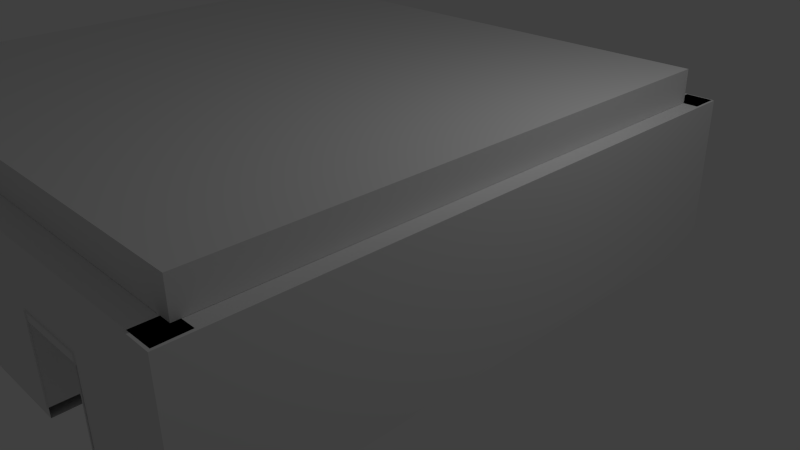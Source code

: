 # Source: HouseTex.blend  (saved by Blender 2.74.0; exported with 4.5.12 LTS)
import bpy
from mathutils import Matrix  # noqa: F401  (used for matrix-valued properties, if any)

bpy.ops.wm.read_factory_settings(use_empty=True)
scene = bpy.context.scene
scene.name = 'Scene'

# ---- collections
col_collection_1 = bpy.data.collections.new('Collection 1'); scene.collection.children.link(col_collection_1)

# ---- materials (node trees are filled in below, after node groups)
mat_material = bpy.data.materials.new('Material')
mat_material.alpha_threshold = 0.0
mat_material.use_transparent_shadow = False
mat_material.preview_render_type = 'FLAT'
mat_material.roughness = 0.5
mat_material.line_color = (0.0, 0.0, 0.0, 1.0)
mat_material_001 = bpy.data.materials.new('Material.001')
mat_material_001.alpha_threshold = 0.0
mat_material_001.use_transparent_shadow = False
mat_material_001.preview_render_type = 'FLAT'
mat_material_001.roughness = 0.5
mat_material_001.line_color = (0.0, 0.0, 0.0, 1.0)
mat_material_002 = bpy.data.materials.new('Material.002')
mat_material_002.alpha_threshold = 0.0
mat_material_002.use_transparent_shadow = False
mat_material_002.preview_render_type = 'FLAT'
mat_material_002.roughness = 0.5
mat_material_002.line_color = (0.0, 0.0, 0.0, 1.0)
mat_material_003 = bpy.data.materials.new('Material.003')
mat_material_003.alpha_threshold = 0.0
mat_material_003.use_transparent_shadow = False
mat_material_003.preview_render_type = 'FLAT'
mat_material_003.roughness = 0.5
mat_material_003.line_color = (0.0, 0.0, 0.0, 1.0)

# ---- material node trees

# ---- world
world_world = bpy.data.worlds.new('World'); scene.world = world_world
world_world.color = (0.05088, 0.05088, 0.05088)
world_world.use_sun_shadow = False
world_world.sun_shadow_jitter_overblur = 0.0
world_world.cycles.sampling_method = 'MANUAL'
world_world.cycles.sample_map_resolution = 256

# ---- cameras
cam_camera = bpy.data.cameras.new('Camera')
cam_camera.clip_end = 100.0
cam_camera.lens = 35.0
cam_camera.sensor_width = 32.0
cam_camera.sensor_height = 18.0
cam_camera.ortho_scale = 7.314
cam_camera.dof.focus_distance = 0.0
cam_camera.dof.aperture_fstop = 128.0

# ---- lights
light_lamp = bpy.data.lights.new('Lamp', 'POINT')
light_lamp.transmission_factor = 0.0
light_lamp.cutoff_distance = 30.0
light_lamp.energy = 100.0
light_lamp.shadow_buffer_clip_start = 1.001
light_lamp.shadow_soft_size = 0.1
light_lamp.shadow_maximum_resolution = 0.006
light_lamp.use_absolute_resolution = True
light_lamp.cycles.use_multiple_importance_sampling = False

# ---- meshes
me_plane = bpy.data.meshes.new('Plane')
me_plane.from_pydata([(-1.0, -1.0, 0.0), (1.0, -1.0, 0.0), (-1.0, 1.0, 0.0), (1.0, 1.0, 0.0), (-1.0, -1.0, 0.1153), (1.0, -1.0, 0.1153), (-1.0, 1.0, 0.1153), (1.0, 1.0, 0.1153)], [], [(0, 2, 3, 1), (4, 5, 7, 6), (3, 2, 6, 7), (1, 3, 7, 5), (0, 1, 5, 4), (2, 0, 4, 6)])
me_plane.use_remesh_preserve_volume = False
me_plane.use_remesh_preserve_attributes = False
me_plane.use_mirror_vertex_groups = False
me_plane.update()
me_cube = bpy.data.meshes.new('Cube')
me_cube.from_pydata([(1.0, 1.0, -1.0), (1.0, -1.0, -1.0), (-1.0, -1.0, -1.0), (-1.0, 1.0, -1.0), (1.0, 1.0, 1.0), (1.0, -1.0, 1.0), (-1.0, -1.0, 1.0), (-1.0, 1.0, 1.0)], [], [(0, 1, 2, 3), (4, 7, 6, 5), (0, 4, 5, 1), (1, 5, 6, 2), (2, 6, 7, 3), (4, 0, 3, 7)])
me_cube.materials.append(mat_material)
me_cube.use_remesh_preserve_volume = False
me_cube.use_remesh_preserve_attributes = False
me_cube.use_mirror_vertex_groups = False
me_cube.update()
me_cube_001 = bpy.data.meshes.new('Cube.001')
me_cube_001.from_pydata([(1.0, 1.0, -1.0), (1.0, -1.0, -1.0), (-1.0, -1.0, -1.0), (-1.0, 1.0, -1.0), (1.0, 1.0, 1.0), (1.0, -1.0, 1.0), (-1.0, -1.0, 1.0), (-1.0, 1.0, 1.0)], [], [(0, 1, 2, 3), (4, 7, 6, 5), (0, 4, 5, 1), (1, 5, 6, 2), (2, 6, 7, 3), (4, 0, 3, 7)])
me_cube_001.materials.append(mat_material_001)
me_cube_001.use_remesh_preserve_volume = False
me_cube_001.use_remesh_preserve_attributes = False
me_cube_001.use_mirror_vertex_groups = False
me_cube_001.update()
me_cube_002 = bpy.data.meshes.new('Cube.002')
me_cube_002.from_pydata([(1.0, 1.0, -1.0), (1.0, -1.0, -1.0), (-1.0, -1.0, -1.0), (-1.0, 1.0, -1.0), (1.0, 1.0, 1.0), (1.0, -1.0, 1.0), (-1.0, -1.0, 1.0), (-1.0, 1.0, 1.0)], [], [(0, 1, 2, 3), (4, 7, 6, 5), (0, 4, 5, 1), (1, 5, 6, 2), (2, 6, 7, 3), (4, 0, 3, 7)])
me_cube_002.materials.append(mat_material_002)
me_cube_002.use_remesh_preserve_volume = False
me_cube_002.use_remesh_preserve_attributes = False
me_cube_002.use_mirror_vertex_groups = False
me_cube_002.update()
me_cube_003 = bpy.data.meshes.new('Cube.003')
me_cube_003.from_pydata([(1.0, 1.0, -1.0), (1.0, -1.0, -1.0), (-1.0, -1.0, -1.0), (-1.0, 1.0, -1.0), (1.0, 1.0, 1.0), (1.0, -1.0, 1.0), (-1.0, -1.0, 1.0), (-1.0, 1.0, 1.0), (1.0, -5.96e-08, -1.0), (1.788e-07, 1.0, -1.0), (1.0, 1.0, 0.0), (0.0, -1.0, -1.0), (1.0, -1.0, 0.0), (-1.0, 2.98e-07, -1.0), (-1.0, -1.0, 0.0), (-1.0, 1.0, 0.0), (1.0, -5.364e-07, 1.0), (2.384e-07, 1.0, 1.0), (-5.364e-07, -1.0, 1.0), (-1.0, 1.788e-07, 1.0), (2.384e-07, 1.0, 0.0), (-1.0, 2.384e-07, 0.0), (-2.98e-07, -1.0, 0.0), (1.0, -2.98e-07, 0.0), (-1.49e-07, -1.788e-07, 1.0), (5.96e-08, 1.192e-07, -1.0), (1.0, -0.5, -1.0), (-0.5, 1.0, -1.0), (1.0, 1.0, 0.5), (-0.5, -1.0, -1.0), (1.0, -1.0, 0.5), (1.085, 0.3734, -0.75), (-1.0, -1.0, 0.5), (-1.0, 1.0, 0.5), (1.0, -0.5, 1.0), (-0.5, 1.0, 1.0), (-0.5, -1.0, 1.0), (-1.0, 0.5, 1.0), (0.5, 1.0, -1.0), (1.0, 1.0, -0.5), (0.5, -1.0, -1.0), (1.0, -1.0, -0.5), (-1.0, -0.5, -1.0), (-1.0, -1.0, -0.5), (-1.0, 1.0, -0.5), (1.0, 0.5, 1.0), (0.5, 1.0, 1.0), (0.5, -1.0, 1.0), (-1.0, -0.5, 1.0), (-0.5, 1.0, 0.0), (0.5, 1.0, 0.0), (2.384e-07, 1.0, 0.5), (2.086e-07, 1.0, -0.5), (1.085, 0.3734, -0.25), (-1.0, -0.5, 0.0), (-1.0, 2.682e-07, -0.5), (-1.0, 2.086e-07, 0.5), (-0.5, -1.0, 0.0), (0.5, -1.0, 0.0), (-1.49e-07, -1.0, -0.5), (-4.172e-07, -1.0, 0.5), (1.0, -0.5, 0.0), (1.0, -1.788e-07, -0.5), (1.0, -4.172e-07, 0.5), (-3.427e-07, -0.5, 1.0), (4.47e-08, 0.5, 1.0), (0.5, -3.576e-07, 1.0), (-0.5, 0.0, 1.0), (-0.5, 2.086e-07, -1.0), (0.5, 2.98e-08, -1.0), (1.085, 0.3734, -0.875), (2.98e-08, -0.5, -1.0), (0.5, -0.5, -1.0), (1.085, 0.6234, -0.875), (-0.5, 0.5, 1.0), (0.5, 0.5, 1.0), (0.5, -0.5, 1.0), (1.0, 0.5, 0.5), (1.0, -0.5, -0.5), (0.5, -1.0, 0.5), (0.5, -1.0, -0.5), (-0.5, -1.0, -0.5), (-1.0, -0.5, 0.5), (-1.0, -0.5, -0.5), (1.085, 0.6234, 0.25), (0.5, 1.0, -0.5), (0.5, 1.0, 0.5), (-0.5, 1.0, 0.5), (-0.5, 1.0, -0.5), (-1.0, 0.5, 0.5), (-0.5, -1.0, 0.5), (1.0, -0.5, 0.5), (-0.5, -0.5, 1.0), (-0.5, -0.5, -1.0), (1.0, -0.75, -1.0), (-0.75, 1.0, -1.0), (1.0, 1.0, 0.75), (-0.75, -1.0, -1.0), (1.0, -1.0, 0.75), (-1.0, 0.75, -1.0), (-1.0, -1.0, 0.75), (-1.0, 1.0, 0.75), (1.0, -0.75, 1.0), (-0.75, 1.0, 1.0), (-0.75, -1.0, 1.0), (-1.0, 0.75, 1.0), (1.0, 0.25, -1.0), (0.25, 1.0, -1.0), (1.0, 1.0, -0.25), (0.25, -1.0, -1.0), (1.0, -1.0, -0.25), (-1.0, -0.25, -1.0), (-1.0, -1.0, -0.25), (-1.0, 1.0, -0.25), (1.0, 0.25, 1.0), (0.25, 1.0, 1.0), (0.25, -1.0, 1.0), (-1.0, -0.25, 1.0), (-0.75, 1.0, 0.0), (0.25, 1.0, 0.0), (2.384e-07, 1.0, 0.75), (2.235e-07, 1.0, -0.25), (-1.0, 0.75, 0.0), (-1.0, -0.25, 0.0), (-1.0, 2.831e-07, -0.75), (-1.0, 2.235e-07, 0.25), (-0.75, -1.0, 0.0), (0.25, -1.0, 0.0), (-7.451e-08, -1.0, -0.75), (-3.576e-07, -1.0, 0.25), (1.0, -0.75, 0.0), (1.0, 0.25, 0.0), (1.0, -1.192e-07, -0.75), (1.0, -3.576e-07, 0.25), (-4.396e-07, -0.75, 1.0), (-5.215e-08, 0.25, 1.0), (0.75, -4.47e-07, 1.0), (-0.25, -8.941e-08, 1.0), (-0.75, 2.533e-07, -1.0), (0.25, 7.451e-08, -1.0), (1.49e-07, 0.75, -1.0), (4.47e-08, -0.25, -1.0), (1.0, -0.25, -1.0), (-0.25, 1.0, -1.0), (1.0, 1.0, 0.25), (-0.25, -1.0, -1.0), (1.0, -1.0, 0.25), (-1.0, 0.25, -1.0), (-1.0, -1.0, 0.25), (-1.0, 1.0, 0.25), (1.0, -0.25, 1.0), (-0.25, 1.0, 1.0), (-0.25, -1.0, 1.0), (-1.0, 0.25, 1.0), (1.0, 0.75, -1.0), (0.75, 1.0, -1.0), (1.0, 1.0, -0.75), (0.75, -1.0, -1.0), (1.0, -1.0, -0.75), (-1.0, -0.75, -1.0), (-1.0, -1.0, -0.75), (-1.0, 1.0, -0.75), (1.0, 0.75, 1.0), (0.75, 1.0, 1.0), (0.75, -1.0, 1.0), (-1.0, -0.75, 1.0), (-0.25, 1.0, 0.0), (0.75, 1.0, 0.0), (2.384e-07, 1.0, 0.25), (1.937e-07, 1.0, -0.75), (-1.0, 0.25, 0.0), (-1.0, -0.75, 0.0), (-1.0, 2.533e-07, -0.25), (-1.0, 1.937e-07, 0.75), (-0.25, -1.0, 0.0), (0.75, -1.0, 0.0), (-2.235e-07, -1.0, -0.25), (-4.768e-07, -1.0, 0.75), (1.0, -0.25, 0.0), (1.0, 0.75, 0.0), (1.0, -2.384e-07, -0.25), (1.0, -4.768e-07, 0.75), (-2.459e-07, -0.25, 1.0), (1.416e-07, 0.75, 1.0), (0.25, -2.682e-07, 1.0), (-0.75, 8.941e-08, 1.0), (-0.25, 1.639e-07, -1.0), (0.75, -1.49e-08, -1.0), (8.941e-08, 0.25, -1.0), (1.49e-08, -0.75, -1.0), (0.25, -0.5, -1.0), (0.75, -0.5, -1.0), (0.5, -0.25, -1.0), (0.5, -0.75, -1.0), (1.085, 0.6234, -0.25), (0.5, 0.75, -1.0), (0.5, 0.25, -1.0), (1.085, 0.3734, -0.625), (1.335, 0.3734, -1.0), (-0.5, 0.75, -1.0), (-0.5, 0.25, -1.0), (-0.5, 0.25, 1.0), (-0.5, 0.75, 1.0), (-0.25, 0.5, 1.0), (-0.75, 0.5, 1.0), (0.5, 0.25, 1.0), (0.5, 0.75, 1.0), (0.75, 0.5, 1.0), (0.25, 0.5, 1.0), (0.5, -0.75, 1.0), (0.5, -0.25, 1.0), (0.75, -0.5, 1.0), (0.25, -0.5, 1.0), (1.0, 0.25, 0.5), (1.0, 0.75, 0.5), (1.0, 0.5, 0.25), (1.0, 0.5, 0.75), (1.0, 0.25, -0.5), (1.0, 0.75, -0.5), (1.0, -0.75, -0.5), (1.0, -0.25, -0.5), (1.0, -0.5, -0.75), (1.0, -0.5, -0.25), (0.25, -1.0, 0.5), (0.75, -1.0, 0.5), (0.5, -1.0, 0.25), (0.5, -1.0, 0.75), (0.25, -1.0, -0.5), (0.75, -1.0, -0.5), (0.5, -1.0, -0.75), (0.5, -1.0, -0.25), (-0.75, -1.0, -0.5), (-0.25, -1.0, -0.5), (-0.5, -1.0, -0.75), (-0.5, -1.0, -0.25), (-1.0, -0.25, 0.5), (-1.0, -0.75, 0.5), (-1.0, -0.5, 0.25), (-1.0, -0.5, 0.75), (-1.0, -0.25, -0.5), (-1.0, -0.75, -0.5), (-1.0, -0.5, -0.75), (-1.0, -0.5, -0.25), (-1.0, 0.75, -0.5), (-1.0, 0.25, -0.5), (1.085, 0.3734, 0.25), (1.085, 0.6234, -0.5), (0.25, 1.0, -0.5), (0.75, 1.0, -0.5), (0.5, 1.0, -0.25), (0.5, 1.0, -0.75), (0.25, 1.0, 0.5), (0.75, 1.0, 0.5), (0.5, 1.0, 0.75), (0.5, 1.0, 0.25), (-0.75, 1.0, 0.5), (-0.25, 1.0, 0.5), (-0.5, 1.0, 0.75), (-0.5, 1.0, 0.25), (-0.75, 1.0, -0.5), (-0.25, 1.0, -0.5), (-0.5, 1.0, -0.25), (-0.5, 1.0, -0.75), (-1.0, 0.75, 0.5), (-1.0, 0.25, 0.5), (-1.0, 0.5, 0.25), (-1.0, 0.5, 0.75), (-0.75, -1.0, 0.5), (-0.25, -1.0, 0.5), (-0.5, -1.0, 0.25), (-0.5, -1.0, 0.75), (1.0, -0.75, 0.5), (1.0, -0.25, 0.5), (1.0, -0.5, 0.25), (1.0, -0.5, 0.75), (-0.5, -0.75, 1.0), (-0.5, -0.25, 1.0), (-0.25, -0.5, 1.0), (-0.75, -0.5, 1.0), (-0.75, -0.5, -1.0), (-0.25, -0.5, -1.0), (-0.5, -0.25, -1.0), (-0.5, -0.75, -1.0), (-0.25, -0.75, -1.0), (-0.25, -0.25, -1.0), (-0.75, -0.25, -1.0), (-0.75, -0.25, 1.0), (-0.25, -0.25, 1.0), (-0.25, -0.75, 1.0), (1.0, -0.25, 0.75), (1.0, -0.25, 0.25), (1.0, -0.75, 0.25), (-0.25, -1.0, 0.75), (-0.25, -1.0, 0.25), (-0.75, -1.0, 0.25), (-1.0, 0.25, 0.75), (-1.0, 0.25, 0.25), (-1.0, 0.75, 0.25), (-0.25, 1.0, -0.75), (-0.25, 1.0, -0.25), (-0.75, 1.0, -0.25), (-0.25, 1.0, 0.25), (-0.25, 1.0, 0.75), (-0.75, 1.0, 0.75), (0.75, 1.0, 0.25), (0.75, 1.0, 0.75), (0.25, 1.0, 0.75), (0.75, 1.0, -0.75), (0.75, 1.0, -0.25), (0.25, 1.0, -0.25), (-1.0, 0.25, -0.25), (-1.0, 0.25, -0.75), (-1.0, 0.75, -0.75), (-1.0, -0.75, -0.25), (-1.0, -0.75, -0.75), (-1.0, -0.25, -0.75), (-1.0, -0.75, 0.75), (-1.0, -0.75, 0.25), (-1.0, -0.25, 0.25), (-0.25, -1.0, -0.25), (-0.25, -1.0, -0.75), (-0.75, -1.0, -0.75), (0.75, -1.0, -0.25), (0.75, -1.0, -0.75), (0.25, -1.0, -0.75), (0.75, -1.0, 0.75), (0.75, -1.0, 0.25), (0.25, -1.0, 0.25), (1.0, -0.25, -0.25), (1.0, -0.25, -0.75), (1.0, -0.75, -0.75), (1.0, 0.75, -0.25), (1.0, 0.75, -0.75), (1.0, 0.25, -0.75), (1.0, 0.75, 0.75), (1.0, 0.75, 0.25), (1.0, 0.25, 0.25), (0.25, -0.25, 1.0), (0.75, -0.25, 1.0), (0.75, -0.75, 1.0), (0.25, 0.75, 1.0), (0.75, 0.75, 1.0), (0.75, 0.25, 1.0), (-0.75, 0.75, 1.0), (-0.25, 0.75, 1.0), (-0.25, 0.25, 1.0), (-0.25, 0.25, -1.0), (-0.25, 0.75, -1.0), (-0.75, 0.75, -1.0), (0.75, 0.25, -1.0), (0.75, 0.75, -1.0), (0.25, 0.75, -1.0), (0.75, -0.75, -1.0), (0.75, -0.25, -1.0), (0.25, -0.25, -1.0), (0.25, -0.75, -1.0), (0.25, 0.25, -1.0), (-0.75, 0.25, -1.0), (-0.75, 0.25, 1.0), (0.25, 0.25, 1.0), (0.25, -0.75, 1.0), (1.0, 0.25, 0.75), (1.0, 0.25, -0.25), (1.0, -0.75, -0.25), (0.25, -1.0, 0.75), (0.25, -1.0, -0.25), (-0.75, -1.0, -0.25), (-1.0, -0.25, 0.75), (-1.0, -0.25, -0.25), (-1.0, 0.75, -0.25), (0.25, 1.0, -0.75), (0.25, 1.0, 0.25), (-0.75, 1.0, 0.25), (-0.75, 1.0, -0.75), (-1.0, 0.75, 0.75), (-0.75, -1.0, 0.75), (1.0, -0.75, 0.75), (-0.75, -0.75, 1.0), (-0.75, -0.75, -1.0), (1.0, -0.875, -1.0), (-0.875, 1.0, -1.0), (1.0, 1.0, 0.875), (-0.875, -1.0, -1.0), (1.0, -1.0, 0.875), (-1.0, 0.875, -1.0), (-1.0, -1.0, 0.875), (-1.0, 1.0, 0.875), (1.0, -0.875, 1.0), (-0.875, 1.0, 1.0), (-0.875, -1.0, 1.0), (-1.0, 0.875, 1.0), (1.0, 0.125, -1.0), (0.125, 1.0, -1.0), (1.0, 1.0, -0.125), (0.125, -1.0, -1.0), (1.0, -1.0, -0.125), (-1.0, -0.125, -1.0), (-1.0, -1.0, -0.125), (-1.0, 1.0, -0.125), (1.0, 0.125, 1.0), (0.125, 1.0, 1.0), (0.125, -1.0, 1.0), (-1.0, -0.125, 1.0), (-0.875, 1.0, 0.0), (0.125, 1.0, 0.0), (2.384e-07, 1.0, 0.875), (2.31e-07, 1.0, -0.125), (-1.0, 0.875, 0.0), (-1.0, -0.125, 0.0), (-1.0, 2.906e-07, -0.875), (-1.0, 2.31e-07, 0.125), (-0.875, -1.0, 0.0), (0.125, -1.0, 0.0), (-3.725e-08, -1.0, -0.875), (-3.278e-07, -1.0, 0.125), (1.0, -0.875, 0.0), (1.0, 0.125, 0.0), (1.0, -8.941e-08, -0.875), (1.0, -3.278e-07, 0.125), (-4.88e-07, -0.875, 1.0), (-1.006e-07, 0.125, 1.0), (0.875, -4.917e-07, 1.0), (-0.125, -1.341e-07, 1.0), (-0.875, 2.757e-07, -1.0), (0.125, 9.686e-08, -1.0), (1.639e-07, 0.875, -1.0), (5.215e-08, -0.125, -1.0), (1.0, -0.375, -1.0), (-0.375, 1.0, -1.0), (1.0, 1.0, 0.375), (-0.375, -1.0, -1.0), (1.0, -1.0, 0.375), (-1.0, 0.375, -1.0), (-1.0, -1.0, 0.375), (-1.0, 1.0, 0.375), (1.0, -0.375, 1.0), (-0.375, 1.0, 1.0), (-0.375, -1.0, 1.0), (-1.0, 0.375, 1.0), (1.0, 0.625, -1.0), (0.625, 1.0, -1.0), (1.0, 1.0, -0.625), (0.625, -1.0, -1.0), (1.0, -1.0, -0.625), (-1.0, -0.625, -1.0), (-1.0, -1.0, -0.625), (-1.0, 1.0, -0.625), (1.0, 0.625, 1.0), (0.625, 1.0, 1.0), (0.625, -1.0, 1.0), (-1.0, -0.625, 1.0), (-0.375, 1.0, 0.0), (0.625, 1.0, 0.0), (2.384e-07, 1.0, 0.375), (2.012e-07, 1.0, -0.625), (-1.0, 0.375, 0.0), (-1.0, -0.625, 0.0), (-1.0, 2.608e-07, -0.375), (-1.0, 2.012e-07, 0.625), (-0.375, -1.0, 0.0), (0.625, -1.0, 0.0), (-1.863e-07, -1.0, -0.375), (-4.47e-07, -1.0, 0.625), (1.0, -0.375, 0.0), (1.0, 0.625, 0.0), (1.0, -2.086e-07, -0.375), (1.0, -4.47e-07, 0.625), (-2.943e-07, -0.375, 1.0), (9.313e-08, 0.625, 1.0), (0.375, -3.129e-07, 1.0), (-0.625, 4.47e-08, 1.0), (-0.375, 1.863e-07, -1.0), (0.625, 7.451e-09, -1.0), (1.043e-07, 0.375, -1.0), (2.235e-08, -0.625, -1.0), (0.125, -0.5, -1.0), (0.625, -0.5, -1.0), (0.5, -0.125, -1.0), (0.5, -0.625, -1.0), (1.085, 0.3734, -0.125), (1.085, 0.6234, -0.625), (0.5, 0.875, -1.0), (0.5, 0.375, -1.0), (1.085, 0.6234, -0.75), (1.085, 0.3734, 0.125), (-0.5, 0.875, -1.0), (-0.5, 0.375, -1.0), (-0.5, 0.125, 1.0), (-0.5, 0.625, 1.0), (-0.125, 0.5, 1.0), (-0.625, 0.5, 1.0), (0.5, 0.125, 1.0), (0.5, 0.625, 1.0), (0.875, 0.5, 1.0), (0.375, 0.5, 1.0), (0.5, -0.875, 1.0), (0.5, -0.375, 1.0), (0.875, -0.5, 1.0), (0.375, -0.5, 1.0), (1.0, 0.125, 0.5), (1.0, 0.625, 0.5), (1.0, 0.5, 0.125), (1.0, 0.5, 0.625), (1.0, 0.125, -0.5), (1.0, 0.625, -0.5), (1.0, -0.875, -0.5), (1.0, -0.375, -0.5), (1.0, -0.5, -0.875), (1.0, -0.5, -0.375), (0.125, -1.0, 0.5), (0.625, -1.0, 0.5), (0.5, -1.0, 0.125), (0.5, -1.0, 0.625), (0.125, -1.0, -0.5), (0.625, -1.0, -0.5), (0.5, -1.0, -0.875), (0.5, -1.0, -0.375), (-0.875, -1.0, -0.5), (-0.375, -1.0, -0.5), (-0.5, -1.0, -0.875), (-0.5, -1.0, -0.375), (-1.0, -0.125, 0.5), (-1.0, -0.625, 0.5), (-1.0, -0.5, 0.125), (-1.0, -0.5, 0.625), (-1.0, -0.125, -0.5), (-1.0, -0.625, -0.5), (-1.0, -0.5, -0.875), (-1.0, -0.5, -0.375), (-1.0, 0.875, -0.5), (-1.0, 0.375, -0.5), (1.585, 0.6234, -1.0), (1.085, 0.6234, 0.0), (0.125, 1.0, -0.5), (0.625, 1.0, -0.5), (0.5, 1.0, -0.125), (0.5, 1.0, -0.625), (0.125, 1.0, 0.5), (0.625, 1.0, 0.5), (0.5, 1.0, 0.875), (0.5, 1.0, 0.375), (-0.875, 1.0, 0.5), (-0.375, 1.0, 0.5), (-0.5, 1.0, 0.875), (-0.5, 1.0, 0.375), (-0.875, 1.0, -0.5), (-0.375, 1.0, -0.5), (-0.5, 1.0, -0.125), (-0.5, 1.0, -0.625), (-1.0, 0.875, 0.5), (-1.0, 0.375, 0.5), (1.085, 0.4984, 0.25), (-1.0, 0.5, 0.625), (-0.875, -1.0, 0.5), (-0.375, -1.0, 0.5), (-0.5, -1.0, 0.125), (-0.5, -1.0, 0.625), (1.0, -0.875, 0.5), (1.0, -0.375, 0.5), (1.0, -0.5, 0.125), (1.0, -0.5, 0.625), (-0.5, -0.875, 1.0), (-0.5, -0.375, 1.0), (-0.125, -0.5, 1.0), (-0.625, -0.5, 1.0), (-0.875, -0.5, -1.0), (-0.375, -0.5, -1.0), (-0.5, -0.125, -1.0), (-0.5, -0.625, -1.0), (1.0, -0.625, -1.0), (-0.625, 1.0, -1.0), (1.0, 1.0, 0.625), (-0.625, -1.0, -1.0), (1.0, -1.0, 0.625), (-1.0, 0.625, -1.0), (-1.0, -1.0, 0.625), (-1.0, 1.0, 0.625), (1.0, -0.625, 1.0), (-0.625, 1.0, 1.0), (-0.625, -1.0, 1.0), (-1.0, 0.625, 1.0), (1.0, 0.375, -1.0), (0.375, 1.0, -1.0), (1.0, 1.0, -0.375), (0.375, -1.0, -1.0), (1.0, -1.0, -0.375), (-1.0, -0.375, -1.0), (-1.0, -1.0, -0.375), (-1.0, 1.0, -0.375), (1.0, 0.375, 1.0), (0.375, 1.0, 1.0), (0.375, -1.0, 1.0), (-1.0, -0.375, 1.0), (-0.625, 1.0, 0.0), (0.375, 1.0, 0.0), (2.384e-07, 1.0, 0.625), (2.161e-07, 1.0, -0.375), (-1.0, 0.625, 0.0), (-1.0, -0.375, 0.0), (-1.0, 2.757e-07, -0.625), (-1.0, 2.161e-07, 0.375), (-0.625, -1.0, 0.0), (0.375, -1.0, 0.0), (-1.118e-07, -1.0, -0.625), (-3.874e-07, -1.0, 0.375), (1.0, -0.625, 0.0), (1.0, 0.375, 0.0), (1.0, -1.49e-07, -0.625), (1.0, -3.874e-07, 0.375), (-3.912e-07, -0.625, 1.0), (-3.725e-09, 0.375, 1.0), (0.625, -4.023e-07, 1.0), (-0.375, -4.47e-08, 1.0), (-0.625, 2.31e-07, -1.0), (0.375, 5.215e-08, -1.0), (1.341e-07, 0.625, -1.0), (3.725e-08, -0.375, -1.0), (1.0, -0.125, -1.0), (-0.125, 1.0, -1.0), (1.0, 1.0, 0.125), (-0.125, -1.0, -1.0), (1.0, -1.0, 0.125), (-1.0, 0.125, -1.0), (-1.0, -1.0, 0.125), (-1.0, 1.0, 0.125), (1.0, -0.125, 1.0), (-0.125, 1.0, 1.0), (-0.125, -1.0, 1.0), (-1.0, 0.125, 1.0), (1.0, 0.875, -1.0), (0.875, 1.0, -1.0), (1.0, 1.0, -0.875), (0.875, -1.0, -1.0), (1.0, -1.0, -0.875), (-1.0, -0.875, -1.0), (-1.0, -1.0, -0.875), (-1.0, 1.0, -0.875), (1.0, 0.875, 1.0), (0.875, 1.0, 1.0), (0.875, -1.0, 1.0), (-1.0, -0.875, 1.0), (-0.125, 1.0, 0.0), (0.875, 1.0, 0.0), (2.384e-07, 1.0, 0.125), (1.863e-07, 1.0, -0.875), (-1.0, 0.125, 0.0), (-1.0, -0.875, 0.0), (-1.0, 2.459e-07, -0.125), (-1.0, 1.863e-07, 0.875), (-0.125, -1.0, 0.0), (0.875, -1.0, 0.0), (-2.608e-07, -1.0, -0.125), (-5.066e-07, -1.0, 0.875), (1.0, -0.125, 0.0), (1.0, 0.875, 0.0), (1.0, -2.682e-07, -0.125), (1.0, -5.066e-07, 0.875), (-1.974e-07, -0.125, 1.0), (1.9e-07, 0.875, 1.0), (0.125, -2.235e-07, 1.0), (-0.875, 1.341e-07, 1.0), (-0.125, 1.416e-07, -1.0), (0.875, -3.725e-08, -1.0), (7.451e-08, 0.125, -1.0), (7.451e-09, -0.875, -1.0), (0.375, -0.5, -1.0), (0.875, -0.5, -1.0), (0.5, -0.375, -1.0), (0.5, -0.875, -1.0), (1.085, 0.6234, 0.125), (1.085, 0.3734, -0.375), (0.5, 0.625, -1.0), (0.5, 0.125, -1.0), (1.085, 0.6234, -0.375), (1.085, 0.6234, -0.125), (-0.5, 0.625, -1.0), (-0.5, 0.125, -1.0), (-0.5, 0.375, 1.0), (-0.5, 0.875, 1.0), (-0.375, 0.5, 1.0), (-0.875, 0.5, 1.0), (0.5, 0.375, 1.0), (0.5, 0.875, 1.0), (0.625, 0.5, 1.0), (0.125, 0.5, 1.0), (0.5, -0.625, 1.0), (0.5, -0.125, 1.0), (0.625, -0.5, 1.0), (0.125, -0.5, 1.0), (1.0, 0.375, 0.5), (1.0, 0.875, 0.5), (1.0, 0.5, 0.375), (1.0, 0.5, 0.875), (1.0, 0.375, -0.5), (1.0, 0.875, -0.5), (1.0, -0.625, -0.5), (1.0, -0.125, -0.5), (1.0, -0.5, -0.625), (1.0, -0.5, -0.125), (0.375, -1.0, 0.5), (0.875, -1.0, 0.5), (0.5, -1.0, 0.375), (0.5, -1.0, 0.875), (0.375, -1.0, -0.5), (0.875, -1.0, -0.5), (0.5, -1.0, -0.625), (0.5, -1.0, -0.125), (-0.625, -1.0, -0.5), (-0.125, -1.0, -0.5), (-0.5, -1.0, -0.625), (-0.5, -1.0, -0.125), (-1.0, -0.375, 0.5), (-1.0, -0.875, 0.5), (-1.0, -0.5, 0.375), (-1.0, -0.5, 0.875), (-1.0, -0.375, -0.5), (-1.0, -0.875, -0.5), (-1.0, -0.5, -0.625), (-1.0, -0.5, -0.125), (-1.0, 0.625, -0.5), (-1.0, 0.125, -0.5), (1.085, 0.3734, -0.5), (1.085, 0.3734, 0.0), (0.375, 1.0, -0.5), (0.875, 1.0, -0.5), (0.5, 1.0, -0.375), (0.5, 1.0, -0.875), (0.375, 1.0, 0.5), (0.875, 1.0, 0.5), (0.5, 1.0, 0.625), (0.5, 1.0, 0.125), (-0.625, 1.0, 0.5), (-0.125, 1.0, 0.5), (-0.5, 1.0, 0.625), (-0.5, 1.0, 0.125), (-0.625, 1.0, -0.5), (-0.125, 1.0, -0.5), (-0.5, 1.0, -0.375), (-0.5, 1.0, -0.875), (-1.0, 0.625, 0.5), (-1.0, 0.125, 0.5), (-1.0, 0.5, 0.375), (-1.0, 0.5, 0.875), (-0.625, -1.0, 0.5), (-0.125, -1.0, 0.5), (-0.5, -1.0, 0.375), (-0.5, -1.0, 0.875), (1.0, -0.625, 0.5), (1.0, -0.125, 0.5), (1.0, -0.5, 0.375), (1.0, -0.5, 0.875), (-0.5, -0.625, 1.0), (-0.5, -0.125, 1.0), (-0.375, -0.5, 1.0), (-0.875, -0.5, 1.0), (-0.625, -0.5, -1.0), (-0.125, -0.5, -1.0), (-0.5, -0.375, -1.0), (-0.5, -0.875, -1.0), (-0.375, -0.75, -1.0), (-0.125, -0.75, -1.0), (-0.25, -0.625, -1.0), (-0.25, -0.875, -1.0), (-0.375, -0.25, -1.0), (-0.125, -0.25, -1.0), (-0.25, -0.125, -1.0), (-0.25, -0.375, -1.0), (-0.875, -0.25, -1.0), (-0.625, -0.25, -1.0), (-0.75, -0.125, -1.0), (-0.75, -0.375, -1.0), (-0.75, -0.375, 1.0), (-0.75, -0.125, 1.0), (-0.625, -0.25, 1.0), (-0.875, -0.25, 1.0), (-0.25, -0.375, 1.0), (-0.25, -0.125, 1.0), (-0.125, -0.25, 1.0), (-0.375, -0.25, 1.0), (-0.25, -0.875, 1.0), (-0.25, -0.625, 1.0), (-0.125, -0.75, 1.0), (-0.375, -0.75, 1.0), (1.0, -0.375, 0.75), (1.0, -0.125, 0.75), (1.0, -0.25, 0.625), (1.0, -0.25, 0.875), (1.0, -0.375, 0.25), (1.0, -0.125, 0.25), (1.0, -0.25, 0.125), (1.0, -0.25, 0.375), (1.0, -0.875, 0.25), (1.0, -0.625, 0.25), (1.0, -0.75, 0.125), (1.0, -0.75, 0.375), (-0.375, -1.0, 0.75), (-0.125, -1.0, 0.75), (-0.25, -1.0, 0.625), (-0.25, -1.0, 0.875), (-0.375, -1.0, 0.25), (-0.125, -1.0, 0.25), (-0.25, -1.0, 0.125), (-0.25, -1.0, 0.375), (-0.875, -1.0, 0.25), (-0.625, -1.0, 0.25), (-0.75, -1.0, 0.125), (-0.75, -1.0, 0.375), (-1.0, 0.375, 0.75), (-1.0, 0.125, 0.75), (-1.0, 0.25, 0.625), (-1.0, 0.25, 0.875), (-1.0, 0.375, 0.25), (-1.0, 0.125, 0.25), (-1.0, 0.25, 0.125), (-1.0, 0.25, 0.375), (-1.0, 0.875, 0.25), (-1.0, 0.625, 0.25), (-1.0, 0.75, 0.125), (-1.0, 0.75, 0.375), (-0.375, 1.0, -0.75), (-0.125, 1.0, -0.75), (-0.25, 1.0, -0.625), (-0.25, 1.0, -0.875), (-0.375, 1.0, -0.25), (-0.125, 1.0, -0.25), (-0.25, 1.0, -0.125), (-0.25, 1.0, -0.375), (-0.875, 1.0, -0.25), (-0.625, 1.0, -0.25), (-0.75, 1.0, -0.125), (-0.75, 1.0, -0.375), (-0.375, 1.0, 0.25), (-0.125, 1.0, 0.25), (-0.25, 1.0, 0.375), (-0.25, 1.0, 0.125), (-0.375, 1.0, 0.75), (-0.125, 1.0, 0.75), (-0.25, 1.0, 0.875), (-0.25, 1.0, 0.625), (-0.875, 1.0, 0.75), (-0.625, 1.0, 0.75), (-0.75, 1.0, 0.875), (-0.75, 1.0, 0.625), (0.625, 1.0, 0.25), (0.875, 1.0, 0.25), (0.75, 1.0, 0.375), (0.75, 1.0, 0.125), (0.625, 1.0, 0.75), (0.875, 1.0, 0.75), (0.75, 1.0, 0.875), (0.75, 1.0, 0.625), (0.125, 1.0, 0.75), (0.375, 1.0, 0.75), (0.25, 1.0, 0.875), (0.25, 1.0, 0.625), (0.625, 1.0, -0.75), (0.875, 1.0, -0.75), (0.75, 1.0, -0.625), (0.75, 1.0, -0.875), (0.625, 1.0, -0.25), (0.875, 1.0, -0.25), (0.75, 1.0, -0.125), (0.75, 1.0, -0.375), (0.125, 1.0, -0.25), (0.375, 1.0, -0.25), (0.25, 1.0, -0.125), (0.25, 1.0, -0.375), (-1.0, 0.375, -0.25), (-1.0, 0.125, -0.25), (-1.0, 0.25, -0.375), (-1.0, 0.25, -0.125), (-1.0, 0.375, -0.75), (-1.0, 0.125, -0.75), (-1.0, 0.25, -0.875), (-1.0, 0.25, -0.625), (-1.0, 0.875, -0.75), (-1.0, 0.625, -0.75), (-1.0, 0.75, -0.875), (-1.0, 0.75, -0.625), (-1.0, -0.625, -0.25), (-1.0, -0.875, -0.25), (-1.0, -0.75, -0.375), (-1.0, -0.75, -0.125), (-1.0, -0.625, -0.75), (-1.0, -0.875, -0.75), (-1.0, -0.75, -0.875), (-1.0, -0.75, -0.625), (-1.0, -0.125, -0.75), (-1.0, -0.375, -0.75), (-1.0, -0.25, -0.875), (-1.0, -0.25, -0.625), (-1.0, -0.625, 0.75), (-1.0, -0.875, 0.75), (-1.0, -0.75, 0.625), (-1.0, -0.75, 0.875), (-1.0, -0.625, 0.25), (-1.0, -0.875, 0.25), (-1.0, -0.75, 0.125), (-1.0, -0.75, 0.375), (-1.0, -0.125, 0.25), (-1.0, -0.375, 0.25), (-1.0, -0.25, 0.125), (-1.0, -0.25, 0.375), (-0.375, -1.0, -0.25), (-0.125, -1.0, -0.25), (-0.25, -1.0, -0.375), (-0.25, -1.0, -0.125), (-0.375, -1.0, -0.75), (-0.125, -1.0, -0.75), (-0.25, -1.0, -0.875), (-0.25, -1.0, -0.625), (-0.875, -1.0, -0.75), (-0.625, -1.0, -0.75), (-0.75, -1.0, -0.875), (-0.75, -1.0, -0.625), (0.625, -1.0, -0.25), (0.875, -1.0, -0.25), (0.75, -1.0, -0.375), (0.75, -1.0, -0.125), (0.625, -1.0, -0.75), (0.875, -1.0, -0.75), (0.75, -1.0, -0.875), (0.75, -1.0, -0.625), (0.125, -1.0, -0.75), (0.375, -1.0, -0.75), (0.25, -1.0, -0.875), (0.25, -1.0, -0.625), (0.625, -1.0, 0.75), (0.875, -1.0, 0.75), (0.75, -1.0, 0.625), (0.75, -1.0, 0.875), (0.625, -1.0, 0.25), (0.875, -1.0, 0.25), (0.75, -1.0, 0.125), (0.75, -1.0, 0.375), (0.125, -1.0, 0.25), (0.375, -1.0, 0.25), (0.25, -1.0, 0.125), (0.25, -1.0, 0.375), (1.0, -0.375, -0.25), (1.0, -0.125, -0.25), (1.0, -0.25, -0.375), (1.0, -0.25, -0.125), (1.0, -0.375, -0.75), (1.0, -0.125, -0.75), (1.0, -0.25, -0.875), (1.0, -0.25, -0.625), (1.0, -0.875, -0.75), (1.0, -0.625, -0.75), (1.0, -0.75, -0.875), (1.0, -0.75, -0.625), (1.0, 0.625, -0.25), (1.0, 0.875, -0.25), (1.0, 0.75, -0.375), (1.0, 0.75, -0.125), (1.0, 0.625, -0.75), (1.0, 0.875, -0.75), (1.0, 0.75, -0.875), (1.0, 0.75, -0.625), (1.0, 0.125, -0.75), (1.0, 0.375, -0.75), (1.0, 0.25, -0.875), (1.0, 0.25, -0.625), (1.0, 0.625, 0.75), (1.0, 0.875, 0.75), (1.0, 0.75, 0.625), (1.0, 0.75, 0.875), (1.0, 0.625, 0.25), (1.0, 0.875, 0.25), (1.0, 0.75, 0.125), (1.0, 0.75, 0.375), (1.0, 0.125, 0.25), (1.0, 0.375, 0.25), (1.0, 0.25, 0.125), (1.0, 0.25, 0.375), (0.25, -0.375, 1.0), (0.25, -0.125, 1.0), (0.375, -0.25, 1.0), (0.125, -0.25, 1.0), (0.75, -0.375, 1.0), (0.75, -0.125, 1.0), (0.875, -0.25, 1.0), (0.625, -0.25, 1.0), (0.75, -0.875, 1.0), (0.75, -0.625, 1.0), (0.875, -0.75, 1.0), (0.625, -0.75, 1.0), (0.25, 0.625, 1.0), (0.25, 0.875, 1.0), (0.375, 0.75, 1.0), (0.125, 0.75, 1.0), (0.75, 0.625, 1.0), (0.75, 0.875, 1.0), (0.875, 0.75, 1.0), (0.625, 0.75, 1.0), (0.75, 0.125, 1.0), (0.75, 0.375, 1.0), (0.875, 0.25, 1.0), (0.625, 0.25, 1.0), (-0.75, 0.625, 1.0), (-0.75, 0.875, 1.0), (-0.625, 0.75, 1.0), (-0.875, 0.75, 1.0), (-0.25, 0.625, 1.0), (-0.25, 0.875, 1.0), (-0.125, 0.75, 1.0), (-0.375, 0.75, 1.0), (-0.25, 0.125, 1.0), (-0.25, 0.375, 1.0), (-0.125, 0.25, 1.0), (-0.375, 0.25, 1.0), (-0.375, 0.25, -1.0), (-0.125, 0.25, -1.0), (-0.25, 0.375, -1.0), (-0.25, 0.125, -1.0), (-0.375, 0.75, -1.0), (-0.125, 0.75, -1.0), (-0.25, 0.875, -1.0), (-0.25, 0.625, -1.0), (-0.875, 0.75, -1.0), (-0.625, 0.75, -1.0), (-0.75, 0.875, -1.0), (-0.75, 0.625, -1.0), (0.625, 0.25, -1.0), (0.875, 0.25, -1.0), (0.75, 0.375, -1.0), (0.75, 0.125, -1.0), (0.625, 0.75, -1.0), (0.875, 0.75, -1.0), (0.75, 0.875, -1.0), (0.75, 0.625, -1.0), (0.125, 0.75, -1.0), (0.375, 0.75, -1.0), (0.25, 0.875, -1.0), (0.25, 0.625, -1.0), (0.625, -0.75, -1.0), (0.875, -0.75, -1.0), (0.75, -0.625, -1.0), (0.75, -0.875, -1.0), (0.625, -0.25, -1.0), (0.875, -0.25, -1.0), (0.75, -0.125, -1.0), (0.75, -0.375, -1.0), (0.125, -0.25, -1.0), (0.375, -0.25, -1.0), (0.25, -0.125, -1.0), (0.25, -0.375, -1.0), (0.125, -0.75, -1.0), (0.375, -0.75, -1.0), (0.25, -0.625, -1.0), (0.25, -0.875, -1.0), (0.125, 0.25, -1.0), (0.375, 0.25, -1.0), (0.25, 0.375, -1.0), (0.25, 0.125, -1.0), (-0.875, 0.25, -1.0), (-0.625, 0.25, -1.0), (-0.75, 0.375, -1.0), (-0.75, 0.125, -1.0), (-0.75, 0.125, 1.0), (-0.75, 0.375, 1.0), (-0.625, 0.25, 1.0), (-0.875, 0.25, 1.0), (0.25, 0.125, 1.0), (0.25, 0.375, 1.0), (0.375, 0.25, 1.0), (0.125, 0.25, 1.0), (0.25, -0.875, 1.0), (0.25, -0.625, 1.0), (0.375, -0.75, 1.0), (0.125, -0.75, 1.0), (1.0, 0.125, 0.75), (1.0, 0.375, 0.75), (1.0, 0.25, 0.625), (1.0, 0.25, 0.875), (1.0, 0.125, -0.25), (1.0, 0.375, -0.25), (1.0, 0.25, -0.375), (1.0, 0.25, -0.125), (1.0, -0.875, -0.25), (1.0, -0.625, -0.25), (1.0, -0.75, -0.375), (1.0, -0.75, -0.125), (0.125, -1.0, 0.75), (0.375, -1.0, 0.75), (0.25, -1.0, 0.625), (0.25, -1.0, 0.875), (0.125, -1.0, -0.25), (0.375, -1.0, -0.25), (0.25, -1.0, -0.375), (0.25, -1.0, -0.125), (-0.875, -1.0, -0.25), (-0.625, -1.0, -0.25), (-0.75, -1.0, -0.375), (-0.75, -1.0, -0.125), (-1.0, -0.125, 0.75), (-1.0, -0.375, 0.75), (-1.0, -0.25, 0.625), (-1.0, -0.25, 0.875), (-1.0, -0.125, -0.25), (-1.0, -0.375, -0.25), (-1.0, -0.25, -0.375), (-1.0, -0.25, -0.125), (-1.0, 0.875, -0.25), (-1.0, 0.625, -0.25), (-1.0, 0.75, -0.375), (-1.0, 0.75, -0.125), (0.125, 1.0, -0.75), (0.375, 1.0, -0.75), (0.25, 1.0, -0.625), (0.25, 1.0, -0.875), (0.125, 1.0, 0.25), (0.375, 1.0, 0.25), (0.25, 1.0, 0.375), (0.25, 1.0, 0.125), (-0.875, 1.0, 0.25), (-0.625, 1.0, 0.25), (-0.75, 1.0, 0.375), (-0.75, 1.0, 0.125), (-0.875, 1.0, -0.75), (-0.625, 1.0, -0.75), (-0.75, 1.0, -0.625), (-0.75, 1.0, -0.875), (-1.0, 0.875, 0.75), (-1.0, 0.625, 0.75), (-1.0, 0.75, 0.625), (-1.0, 0.75, 0.875), (-0.875, -1.0, 0.75), (-0.625, -1.0, 0.75), (-0.75, -1.0, 0.625), (-0.75, -1.0, 0.875), (1.0, -0.875, 0.75), (1.0, -0.625, 0.75), (1.0, -0.75, 0.625), (1.0, -0.75, 0.875), (-0.75, -0.875, 1.0), (-0.75, -0.625, 1.0), (-0.625, -0.75, 1.0), (-0.875, -0.75, 1.0), (-0.875, -0.75, -1.0), (-0.625, -0.75, -1.0), (-0.75, -0.625, -1.0), (-0.75, -0.875, -1.0), (-0.625, -0.875, -1.0), (-0.625, -0.625, -1.0), (-0.875, -0.625, -1.0), (-0.875, -0.625, 1.0), (-0.625, -0.625, 1.0), (-0.625, -0.875, 1.0), (1.0, -0.625, 0.875), (1.0, -0.625, 0.625), (1.0, -0.875, 0.625), (-0.625, -1.0, 0.875), (-0.625, -1.0, 0.625), (-0.875, -1.0, 0.625), (-1.0, 0.625, 0.875), (-1.0, 0.625, 0.625), (-1.0, 0.875, 0.625), (-0.625, 1.0, -0.875), (-0.625, 1.0, -0.625), (-0.875, 1.0, -0.625), (-0.625, 1.0, 0.125), (-0.625, 1.0, 0.375), (-0.875, 1.0, 0.375), (0.375, 1.0, 0.125), (0.375, 1.0, 0.375), (0.125, 1.0, 0.375), (0.375, 1.0, -0.875), (0.375, 1.0, -0.625), (0.125, 1.0, -0.625), (-1.0, 0.625, -0.125), (-1.0, 0.625, -0.375), (-1.0, 0.875, -0.375), (-1.0, -0.375, -0.125), (-1.0, -0.375, -0.375), (-1.0, -0.125, -0.375), (-1.0, -0.375, 0.875), (-1.0, -0.375, 0.625), (-1.0, -0.125, 0.625), (-0.625, -1.0, -0.125), (-0.625, -1.0, -0.375), (-0.875, -1.0, -0.375), (0.375, -1.0, -0.125), (0.375, -1.0, -0.375), (0.125, -1.0, -0.375), (0.375, -1.0, 0.875), (0.375, -1.0, 0.625), (0.125, -1.0, 0.625), (1.0, -0.625, -0.125), (1.0, -0.625, -0.375), (1.0, -0.875, -0.375), (1.0, 0.375, -0.125), (1.0, 0.375, -0.375), (1.0, 0.125, -0.375), (1.0, 0.375, 0.875), (1.0, 0.375, 0.625), (1.0, 0.125, 0.625), (0.125, -0.625, 1.0), (0.375, -0.625, 1.0), (0.375, -0.875, 1.0), (0.125, 0.375, 1.0), (0.375, 0.375, 1.0), (0.375, 0.125, 1.0), (-0.875, 0.375, 1.0), (-0.625, 0.375, 1.0), (-0.625, 0.125, 1.0), (-0.625, 0.125, -1.0), (-0.625, 0.375, -1.0), (-0.875, 0.375, -1.0), (0.375, 0.125, -1.0), (0.375, 0.375, -1.0), (0.125, 0.375, -1.0), (0.375, -0.875, -1.0), (0.375, -0.625, -1.0), (0.125, -0.625, -1.0), (0.375, -0.375, -1.0), (0.375, -0.125, -1.0), (0.125, -0.125, -1.0), (0.875, -0.375, -1.0), (0.875, -0.125, -1.0), (0.625, -0.125, -1.0), (0.875, -0.875, -1.0), (0.875, -0.625, -1.0), (0.625, -0.625, -1.0), (0.375, 0.625, -1.0), (0.375, 0.875, -1.0), (0.125, 0.875, -1.0), (0.875, 0.625, -1.0), (0.875, 0.875, -1.0), (0.625, 0.875, -1.0), (0.875, 0.125, -1.0), (0.875, 0.375, -1.0), (0.625, 0.375, -1.0), (-0.625, 0.625, -1.0), (-0.625, 0.875, -1.0), (-0.875, 0.875, -1.0), (-0.125, 0.625, -1.0), (-0.125, 0.875, -1.0), (-0.375, 0.875, -1.0), (-0.125, 0.125, -1.0), (-0.125, 0.375, -1.0), (-0.375, 0.375, -1.0), (-0.375, 0.375, 1.0), (-0.125, 0.375, 1.0), (-0.125, 0.125, 1.0), (-0.375, 0.875, 1.0), (-0.125, 0.875, 1.0), (-0.125, 0.625, 1.0), (-0.875, 0.875, 1.0), (-0.625, 0.875, 1.0), (-0.625, 0.625, 1.0), (0.625, 0.375, 1.0), (0.875, 0.375, 1.0), (0.875, 0.125, 1.0), (0.625, 0.875, 1.0), (0.875, 0.875, 1.0), (0.875, 0.625, 1.0), (0.125, 0.875, 1.0), (0.375, 0.875, 1.0), (0.375, 0.625, 1.0), (0.625, -0.625, 1.0), (0.875, -0.625, 1.0), (0.875, -0.875, 1.0), (0.625, -0.125, 1.0), (0.875, -0.125, 1.0), (0.875, -0.375, 1.0), (0.125, -0.125, 1.0), (0.375, -0.125, 1.0), (0.375, -0.375, 1.0), (1.0, 0.375, 0.375), (1.0, 0.375, 0.125), (1.0, 0.125, 0.125), (1.0, 0.875, 0.375), (1.0, 0.875, 0.125), (1.0, 0.625, 0.125), (1.0, 0.875, 0.875), (1.0, 0.875, 0.625), (1.0, 0.625, 0.625), (1.0, 0.375, -0.625), (1.0, 0.375, -0.875), (1.0, 0.125, -0.875), (1.0, 0.875, -0.625), (1.0, 0.875, -0.875), (1.0, 0.625, -0.875), (1.0, 0.875, -0.125), (1.0, 0.875, -0.375), (1.0, 0.625, -0.375), (1.0, -0.625, -0.625), (1.0, -0.625, -0.875), (1.0, -0.875, -0.875), (1.0, -0.125, -0.625), (1.0, -0.125, -0.875), (1.0, -0.375, -0.875), (1.0, -0.125, -0.125), (1.0, -0.125, -0.375), (1.0, -0.375, -0.375), (0.375, -1.0, 0.375), (0.375, -1.0, 0.125), (0.125, -1.0, 0.125), (0.875, -1.0, 0.375), (0.875, -1.0, 0.125), (0.625, -1.0, 0.125), (0.875, -1.0, 0.875), (0.875, -1.0, 0.625), (0.625, -1.0, 0.625), (0.375, -1.0, -0.625), (0.375, -1.0, -0.875), (0.125, -1.0, -0.875), (0.875, -1.0, -0.625), (0.875, -1.0, -0.875), (0.625, -1.0, -0.875), (0.875, -1.0, -0.125), (0.875, -1.0, -0.375), (0.625, -1.0, -0.375), (-0.625, -1.0, -0.625), (-0.625, -1.0, -0.875), (-0.875, -1.0, -0.875), (-0.125, -1.0, -0.625), (-0.125, -1.0, -0.875), (-0.375, -1.0, -0.875), (-0.125, -1.0, -0.125), (-0.125, -1.0, -0.375), (-0.375, -1.0, -0.375), (-1.0, -0.375, 0.375), (-1.0, -0.375, 0.125), (-1.0, -0.125, 0.125), (-1.0, -0.875, 0.375), (-1.0, -0.875, 0.125), (-1.0, -0.625, 0.125), (-1.0, -0.875, 0.875), (-1.0, -0.875, 0.625), (-1.0, -0.625, 0.625), (-1.0, -0.375, -0.625), (-1.0, -0.375, -0.875), (-1.0, -0.125, -0.875), (-1.0, -0.875, -0.625), (-1.0, -0.875, -0.875), (-1.0, -0.625, -0.875), (-1.0, -0.875, -0.125), (-1.0, -0.875, -0.375), (-1.0, -0.625, -0.375), (-1.0, 0.625, -0.625), (-1.0, 0.625, -0.875), (-1.0, 0.875, -0.875), (-1.0, 0.125, -0.625), (-1.0, 0.125, -0.875), (-1.0, 0.375, -0.875), (-1.0, 0.125, -0.125), (-1.0, 0.125, -0.375), (-1.0, 0.375, -0.375), (0.375, 1.0, -0.375), (0.375, 1.0, -0.125), (0.125, 1.0, -0.125), (0.875, 1.0, -0.375), (0.875, 1.0, -0.125), (0.625, 1.0, -0.125), (0.875, 1.0, -0.875), (0.875, 1.0, -0.625), (0.625, 1.0, -0.625), (0.375, 1.0, 0.625), (0.375, 1.0, 0.875), (0.125, 1.0, 0.875), (0.875, 1.0, 0.625), (0.875, 1.0, 0.875), (0.625, 1.0, 0.875), (0.875, 1.0, 0.125), (0.875, 1.0, 0.375), (0.625, 1.0, 0.375), (-0.625, 1.0, 0.625), (-0.625, 1.0, 0.875), (-0.875, 1.0, 0.875), (-0.125, 1.0, 0.625), (-0.125, 1.0, 0.875), (-0.375, 1.0, 0.875), (-0.125, 1.0, 0.125), (-0.125, 1.0, 0.375), (-0.375, 1.0, 0.375), (-0.625, 1.0, -0.375), (-0.625, 1.0, -0.125), (-0.875, 1.0, -0.125), (-0.125, 1.0, -0.375), (-0.125, 1.0, -0.125), (-0.375, 1.0, -0.125), (-0.125, 1.0, -0.875), (-0.125, 1.0, -0.625), (-0.375, 1.0, -0.625), (-1.0, 0.625, 0.375), (-1.0, 0.625, 0.125), (-1.0, 0.875, 0.125), (-1.0, 0.125, 0.375), (-1.0, 0.125, 0.125), (-1.0, 0.375, 0.125), (-1.0, 0.125, 0.875), (-1.0, 0.125, 0.625), (-1.0, 0.375, 0.625), (-0.625, -1.0, 0.375), (-0.625, -1.0, 0.125), (-0.875, -1.0, 0.125), (-0.125, -1.0, 0.375), (-0.125, -1.0, 0.125), (-0.375, -1.0, 0.125), (-0.125, -1.0, 0.875), (-0.125, -1.0, 0.625), (-0.375, -1.0, 0.625), (1.0, -0.625, 0.375), (1.0, -0.625, 0.125), (1.0, -0.875, 0.125), (1.0, -0.125, 0.375), (1.0, -0.125, 0.125), (1.0, -0.375, 0.125), (1.0, -0.125, 0.875), (1.0, -0.125, 0.625), (1.0, -0.375, 0.625), (-0.375, -0.625, 1.0), (-0.125, -0.625, 1.0), (-0.125, -0.875, 1.0), (-0.375, -0.125, 1.0), (-0.125, -0.125, 1.0), (-0.125, -0.375, 1.0), (-0.875, -0.125, 1.0), (-0.625, -0.125, 1.0), (-0.625, -0.375, 1.0), (-0.625, -0.375, -1.0), (-0.625, -0.125, -1.0), (-0.875, -0.125, -1.0), (-0.125, -0.375, -1.0), (-0.125, -0.125, -1.0), (-0.375, -0.125, -1.0), (-0.125, -0.875, -1.0), (-0.125, -0.625, -1.0), (-0.375, -0.625, -1.0), (-0.375, -0.875, -1.0), (-0.375, -0.375, -1.0), (-0.875, -0.375, -1.0), (-0.875, -0.375, 1.0), (-0.375, -0.375, 1.0), (-0.375, -0.875, 1.0), (1.0, -0.375, 0.875), (1.0, -0.375, 0.375), (1.0, -0.875, 0.375), (-0.375, -1.0, 0.875), (-0.375, -1.0, 0.375), (-0.875, -1.0, 0.375), (-1.0, 0.375, 0.875), (-1.0, 0.375, 0.375), (-1.0, 0.875, 0.375), (-0.375, 1.0, -0.875), (-0.375, 1.0, -0.375), (-0.875, 1.0, -0.375), (-0.375, 1.0, 0.125), (-0.375, 1.0, 0.625), (-0.875, 1.0, 0.625), (0.625, 1.0, 0.125), (0.625, 1.0, 0.625), (0.125, 1.0, 0.625), (0.625, 1.0, -0.875), (0.625, 1.0, -0.375), (0.125, 1.0, -0.375), (-1.0, 0.375, -0.125), (-1.0, 0.375, -0.625), (-1.0, 0.875, -0.625), (-1.0, -0.625, -0.125), (-1.0, -0.625, -0.625), (-1.0, -0.125, -0.625), (-1.0, -0.625, 0.875), (-1.0, -0.625, 0.375), (-1.0, -0.125, 0.375), (-0.375, -1.0, -0.125), (-0.375, -1.0, -0.625), (-0.875, -1.0, -0.625), (0.625, -1.0, -0.125), (0.625, -1.0, -0.625), (0.125, -1.0, -0.625), (0.625, -1.0, 0.875), (0.625, -1.0, 0.375), (0.125, -1.0, 0.375), (1.0, -0.375, -0.125), (1.0, -0.375, -0.625), (1.0, -0.875, -0.625), (1.0, 0.625, -0.125), (1.0, 0.625, -0.625), (1.0, 0.125, -0.625), (1.0, 0.625, 0.875), (1.0, 0.625, 0.375), (1.0, 0.125, 0.375), (0.125, -0.375, 1.0), (0.625, -0.375, 1.0), (0.625, -0.875, 1.0), (0.125, 0.625, 1.0), (0.625, 0.625, 1.0), (0.625, 0.125, 1.0), (-0.875, 0.625, 1.0), (-0.375, 0.625, 1.0), (-0.375, 0.125, 1.0), (-0.375, 0.125, -1.0), (-0.375, 0.625, -1.0), (-0.875, 0.625, -1.0), (0.625, 0.125, -1.0), (0.625, 0.625, -1.0), (0.125, 0.625, -1.0), (0.625, -0.875, -1.0), (0.625, -0.375, -1.0), (0.125, -0.375, -1.0), (0.125, -0.875, -1.0), (0.125, 0.125, -1.0), (-0.875, 0.125, -1.0), (-0.875, 0.125, 1.0), (0.125, 0.125, 1.0), (0.125, -0.875, 1.0), (1.0, 0.125, 0.875), (1.0, 0.125, -0.125), (1.0, -0.875, -0.125), (0.125, -1.0, 0.875), (0.125, -1.0, -0.125), (-0.875, -1.0, -0.125), (-1.0, -0.125, 0.875), (-1.0, -0.125, -0.125), (-1.0, 0.875, -0.125), (0.125, 1.0, -0.875), (0.125, 1.0, 0.125), (-0.875, 1.0, 0.125), (-0.875, 1.0, -0.875), (-1.0, 0.875, 0.875), (-0.875, -1.0, 0.875), (1.0, -0.875, 0.875), (-0.875, -0.875, 1.0), (-0.875, -0.875, -1.0)], [(675, 531), (1057, 198)], [(1526, 382, 2, 634), (1525, 640, 6, 389), (1524, 387, 5, 383), (1523, 389, 6, 385), (1522, 390, 7, 386), (1521, 380, 3, 636), (1520, 403, 15, 624), (1519, 404, 20, 643), (1518, 392, 9, 644), (1517, 407, 15, 398), (1516, 408, 21, 647), (1515, 402, 19, 648), (1514, 411, 14, 397), (1513, 412, 22, 651), (1512, 401, 18, 652), (1511, 415, 12, 395), (1510, 416, 23, 655), (1509, 399, 16, 656), (1508, 419, 18, 401), (1507, 420, 24, 659), (1506, 628, 19, 660), (1505, 423, 13, 622), (1504, 424, 25, 663), (1503, 394, 11, 664), (1502, 475, 71, 616), (1501, 476, 72, 667), (1500, 442, 40, 668), (1497, 472, 69, 672), (1494, 471, 68, 676), (1493, 487, 67, 612), (1492, 488, 74, 679), (1491, 580, 37, 680), (1490, 491, 66, 611), (1489, 492, 75, 683), (1488, 468, 65, 684), (1487, 495, 47, 449), (1486, 496, 76, 687), (1485, 467, 64, 688), (1484, 499, 63, 608), (1483, 500, 77, 691), (1482, 447, 45, 692), (1481, 503, 62, 607), (1478, 505, 41, 443), (1477, 506, 78, 697), (1476, 463, 61, 698), (1475, 509, 60, 604), (1474, 510, 79, 701), (1473, 449, 47, 702), (1472, 513, 59, 603), (1471, 514, 80, 705), (1470, 460, 58, 706), (1469, 517, 43, 445), (1468, 518, 81, 709), (1467, 459, 57, 710), (1466, 521, 56, 600), (1465, 522, 82, 713), (1464, 450, 48, 714), (1463, 525, 55, 599), (1462, 526, 83, 717), (1461, 456, 54, 718), (1460, 529, 44, 446), (871, 1459, 197, 31), (1171, 719, 246, 673), (1457, 533, 52, 596), (1456, 534, 85, 725), (1455, 440, 38, 726), (1454, 537, 51, 595), (1453, 538, 86, 729), (1452, 452, 50, 730), (1451, 541, 33, 576), (1450, 542, 87, 733), (1449, 451, 49, 734), (1448, 545, 44, 588), (1447, 546, 88, 737), (1446, 428, 27, 738), (1445, 549, 33, 434), (1444, 550, 89, 741), (1443, 438, 37, 742), (1442, 553, 32, 433), (1441, 554, 90, 745), (1440, 437, 36, 746), (1439, 557, 30, 431), (1438, 558, 91, 749), (1437, 435, 34, 750), (1436, 561, 36, 437), (1435, 562, 92, 753), (1434, 592, 48, 754), (1433, 565, 42, 586), (1432, 566, 93, 757), (1431, 430, 29, 758), (1430, 759, 282, 568), (1429, 760, 283, 761), (1428, 620, 145, 762), (1427, 763, 281, 567), (1426, 764, 284, 765), (1425, 756, 280, 766), (1424, 767, 111, 396), (1423, 768, 285, 769), (1422, 755, 279, 770), (1421, 771, 278, 564), (1420, 772, 286, 773), (1419, 402, 117, 774), (1418, 775, 277, 563), (1417, 776, 287, 777), (1416, 752, 276, 778), (1415, 779, 152, 627), (1414, 780, 288, 781), (1413, 751, 275, 782), (1412, 783, 274, 560), (1411, 784, 289, 785), (1410, 625, 150, 786), (1409, 787, 273, 559), (1408, 788, 290, 789), (1407, 748, 272, 790), (1406, 791, 146, 621), (1405, 792, 291, 793), (1404, 747, 271, 794), (1403, 795, 270, 556), (1402, 796, 292, 797), (1401, 627, 152, 798), (1400, 799, 269, 555), (1399, 800, 293, 801), (1398, 744, 268, 802), (1397, 803, 148, 623), (1396, 804, 294, 805), (1395, 743, 267, 806), (1394, 807, 266, 552), (1393, 808, 295, 809), (1392, 628, 153, 810), (1458, 455, 722, 479), (1390, 812, 296, 813), (1389, 740, 264, 814), (1388, 815, 149, 624), (1387, 816, 297, 817), (1386, 739, 263, 818), (1385, 819, 262, 548), (1384, 820, 298, 821), (1383, 618, 143, 822), (1382, 823, 261, 547), (1381, 824, 299, 825), (1380, 736, 260, 826), (1379, 827, 113, 398), (1378, 828, 300, 829), (1377, 735, 259, 830), (1376, 831, 258, 544), (1375, 832, 301, 833), (1374, 641, 166, 834), (1373, 835, 257, 543), (1372, 836, 302, 837), (1371, 732, 256, 838), (1370, 839, 101, 386), (1369, 840, 303, 841), (1368, 731, 255, 842), (1367, 843, 254, 540), (1366, 844, 304, 845), (1365, 642, 167, 846), (1364, 847, 253, 539), (1363, 848, 305, 849), (1362, 728, 252, 850), (1361, 851, 120, 405), (1360, 852, 306, 853), (1359, 727, 251, 854), (1358, 855, 250, 536), (1357, 856, 307, 857), (1356, 630, 155, 858), (1355, 859, 249, 535), (1354, 860, 308, 861), (1353, 724, 248, 862), (1352, 863, 121, 406), (1351, 864, 309, 865), (1350, 723, 247, 866), (719, 1341, 480, 246), (1348, 868, 310, 869), (1347, 645, 170, 870), (1349, 867, 53, 670), (1345, 872, 311, 873), (1344, 720, 244, 874), (1343, 875, 161, 636), (1342, 876, 312, 877), (1341, 719, 243, 878), (1340, 879, 242, 528), (1339, 880, 313, 881), (1338, 646, 171, 882), (1337, 883, 241, 527), (1336, 884, 314, 885), (1335, 716, 240, 886), (1334, 887, 124, 409), (1333, 888, 315, 889), (1332, 715, 239, 890), (1331, 891, 238, 524), (1330, 892, 316, 893), (1329, 640, 165, 894), (1328, 895, 237, 523), (1327, 896, 317, 897), (1326, 712, 236, 898), (1325, 899, 125, 410), (1324, 900, 318, 901), (1323, 711, 235, 902), (1322, 903, 234, 520), (1321, 904, 319, 905), (1320, 649, 174, 906), (1319, 907, 233, 519), (1318, 908, 320, 909), (1317, 708, 232, 910), (1316, 911, 160, 635), (1315, 912, 321, 913), (1314, 707, 231, 914), (1313, 915, 230, 516), (1312, 916, 322, 917), (1311, 650, 175, 918), (1310, 919, 229, 515), (1309, 920, 323, 921), (1308, 704, 228, 922), (1307, 923, 128, 413), (1306, 924, 324, 925), (1305, 703, 227, 926), (1304, 927, 226, 512), (1303, 928, 325, 929), (1302, 639, 164, 930), (1301, 931, 225, 511), (1300, 932, 326, 933), (1299, 700, 224, 934), (1298, 935, 129, 414), (1297, 936, 327, 937), (1296, 699, 223, 938), (1295, 939, 222, 508), (1294, 940, 328, 941), (1293, 653, 178, 942), (1292, 943, 221, 507), (1291, 944, 329, 945), (1290, 696, 220, 946), (1289, 947, 158, 633), (1288, 948, 330, 949), (1287, 695, 219, 950), (1285, 952, 331, 953), (1284, 654, 179, 954), (1282, 956, 332, 957), (1281, 694, 218, 958), (1280, 959, 132, 417), (1279, 960, 333, 961), (1278, 693, 217, 962), (1277, 963, 216, 502), (1276, 964, 334, 965), (1275, 637, 162, 966), (1274, 967, 215, 501), (1273, 968, 335, 969), (1272, 690, 214, 970), (1271, 971, 133, 418), (1270, 972, 336, 973), (1269, 689, 213, 974), (1268, 975, 212, 498), (1267, 976, 337, 977), (1266, 657, 182, 978), (1265, 979, 211, 497), (1264, 980, 338, 981), (1263, 686, 210, 982), (1262, 983, 164, 639), (1261, 984, 339, 985), (1260, 685, 209, 986), (1259, 987, 208, 494), (1258, 988, 340, 989), (1257, 658, 183, 990), (1256, 991, 207, 493), (1255, 992, 341, 993), (1254, 682, 206, 994), (1253, 995, 136, 421), (1252, 996, 342, 997), (1251, 681, 205, 998), (1250, 999, 204, 490), (1249, 1000, 343, 1001), (1248, 390, 105, 1002), (1247, 1003, 203, 489), (1246, 1004, 344, 1005), (1245, 678, 202, 1006), (1244, 1007, 137, 422), (1243, 1008, 345, 1009), (1242, 677, 201, 1010), (1241, 1011, 200, 486), (1240, 1012, 346, 1013), (1239, 661, 186, 1014), (1238, 1015, 199, 485), (1237, 1016, 347, 1017), (1235, 1019, 99, 384), (1234, 1020, 348, 1021), (1232, 1023, 196, 482), (1231, 1024, 349, 1025), (1230, 662, 187, 1026), (1229, 1027, 195, 481), (1228, 1028, 350, 1029), (1226, 1031, 140, 425), (1225, 1032, 351, 1033), (1223, 1035, 193, 478), (1222, 1036, 352, 1037), (1221, 632, 157, 1038), (1220, 1039, 192, 477), (1219, 1040, 353, 1041), (1218, 666, 191, 1042), (1217, 1043, 141, 426), (1216, 1044, 354, 1045), (1215, 665, 190, 1046), (1214, 1047, 189, 474), (1213, 1048, 355, 1049), (1212, 584, 109, 1050), (1211, 1051, 188, 473), (1210, 1052, 356, 1053), (1209, 614, 139, 1054), (1208, 1055, 147, 432), (1207, 1056, 357, 1057), (1206, 613, 138, 1058), (1205, 1059, 185, 470), (1204, 1060, 358, 1061), (1203, 438, 153, 1062), (1202, 1063, 184, 469), (1201, 1064, 359, 1065), (1200, 610, 135, 1066), (1199, 1067, 116, 591), (1198, 1068, 360, 1069), (1197, 609, 134, 1070), (1196, 1071, 181, 466), (1195, 1072, 361, 1073), (1194, 589, 114, 1074), (1193, 1075, 180, 465), (1192, 1076, 362, 1077), (1191, 606, 131, 1078), (1190, 1079, 110, 585), (1189, 1080, 363, 1081), (1188, 605, 130, 1082), (1187, 1083, 177, 462), (1186, 1084, 364, 1085), (1185, 591, 116, 1086), (1184, 1087, 176, 461), (1183, 1088, 365, 1089), (1182, 602, 127, 1090), (1181, 1091, 112, 587), (1180, 1092, 366, 1093), (1179, 601, 126, 1094), (1178, 1095, 173, 458), (1177, 1096, 367, 1097), (1176, 592, 117, 1098), (1175, 1099, 172, 457), (1174, 1100, 368, 1101), (1173, 598, 123, 1102), (1172, 1103, 113, 588), (1171, 1104, 369, 1105), (1170, 597, 122, 1106), (1169, 1107, 169, 454), (1168, 1108, 370, 1109), (1167, 582, 107, 1110), (1166, 1111, 168, 453), (1165, 1112, 371, 1113), (1164, 594, 119, 1114), (1163, 1115, 149, 434), (1162, 1116, 372, 1117), (1161, 593, 118, 1118), (1160, 1119, 161, 446), (1159, 1120, 373, 1121), (1158, 570, 95, 1122), (1157, 1123, 101, 576), (1156, 1124, 374, 1125), (1155, 580, 105, 1126), (1154, 1127, 100, 575), (1153, 1128, 375, 1129), (1152, 579, 104, 1130), (1151, 1131, 98, 573), (1150, 1132, 376, 1133), (1149, 577, 102, 1134), (1148, 1135, 104, 579), (1147, 1136, 377, 1137), (1146, 450, 165, 1138), (1145, 1139, 159, 444), (1144, 1140, 378, 1141), (1143, 572, 97, 1142), (1140, 1143, 1142, 378), (282, 758, 1143, 1140), (758, 29, 572, 1143), (755, 1144, 1141, 279), (93, 568, 1144, 755), (568, 282, 1140, 1144), (565, 1145, 444, 42), (279, 1141, 1145, 565), (1141, 378, 1139, 1145), (1136, 1146, 1138, 377), (278, 754, 1146, 1136), (754, 48, 450, 1146), (751, 1147, 1137, 275), (92, 564, 1147, 751), (564, 278, 1136, 1147), (561, 1148, 579, 36), (275, 1137, 1148, 561), (1137, 377, 1135, 1148), (1132, 1149, 1134, 376), (274, 750, 1149, 1132), (750, 34, 577, 1149), (747, 1150, 1133, 271), (91, 560, 1150, 747), (560, 274, 1132, 1150), (557, 1151, 573, 30), (271, 1133, 1151, 557), (1133, 376, 1131, 1151), (1128, 1152, 1130, 375), (270, 746, 1152, 1128), (746, 36, 579, 1152), (743, 1153, 1129, 267), (90, 556, 1153, 743), (556, 270, 1128, 1153), (553, 1154, 575, 32), (267, 1129, 1154, 553), (1129, 375, 1127, 1154), (1124, 1155, 1126, 374), (266, 742, 1155, 1124), (742, 37, 580, 1155), (739, 1156, 1125, 263), (89, 552, 1156, 739), (552, 266, 1124, 1156), (549, 1157, 576, 33), (263, 1125, 1157, 549), (1125, 374, 1123, 1157), (1120, 1158, 1122, 373), (262, 738, 1158, 1120), (738, 27, 570, 1158), (735, 1159, 1121, 259), (88, 548, 1159, 735), (548, 262, 1120, 1159), (545, 1160, 446, 44), (259, 1121, 1160, 545), (1121, 373, 1119, 1160), (1116, 1161, 1118, 372), (258, 734, 1161, 1116), (734, 49, 593, 1161), (731, 1162, 1117, 255), (87, 544, 1162, 731), (544, 258, 1116, 1162), (541, 1163, 434, 33), (255, 1117, 1163, 541), (1117, 372, 1115, 1163), (1112, 1164, 1114, 371), (254, 730, 1164, 1112), (730, 50, 594, 1164), (727, 1165, 1113, 251), (86, 540, 1165, 727), (540, 254, 1112, 1165), (537, 1166, 453, 51), (251, 1113, 1166, 537), (1113, 371, 1111, 1166), (1108, 1167, 1110, 370), (250, 726, 1167, 1108), (726, 38, 582, 1167), (723, 1168, 1109, 247), (85, 536, 1168, 723), (536, 250, 1108, 1168), (533, 1169, 454, 52), (247, 1109, 1169, 533), (1109, 370, 1107, 1169), (1104, 1170, 1106, 369), (1346, 871, 31, 70), (1170, 1104, 194, 674), (719, 1171, 1105, 243), (265, 816, 84, 551), (1104, 1171, 673, 194), (529, 1172, 588, 44), (243, 1105, 1172, 529), (1105, 369, 1103, 1172), (1100, 1173, 1102, 368), (242, 718, 1173, 1100), (718, 54, 598, 1173), (715, 1174, 1101, 239), (83, 528, 1174, 715), (528, 242, 1100, 1174), (525, 1175, 457, 55), (239, 1101, 1175, 525), (1101, 368, 1099, 1175), (1096, 1176, 1098, 367), (238, 714, 1176, 1096), (714, 48, 592, 1176), (711, 1177, 1097, 235), (82, 524, 1177, 711), (524, 238, 1096, 1177), (521, 1178, 458, 56), (235, 1097, 1178, 521), (1097, 367, 1095, 1178), (1092, 1179, 1094, 366), (234, 710, 1179, 1092), (710, 57, 601, 1179), (707, 1180, 1093, 231), (81, 520, 1180, 707), (520, 234, 1092, 1180), (517, 1181, 587, 43), (231, 1093, 1181, 517), (1093, 366, 1091, 1181), (1088, 1182, 1090, 365), (230, 706, 1182, 1088), (706, 58, 602, 1182), (703, 1183, 1089, 227), (80, 516, 1183, 703), (516, 230, 1088, 1183), (513, 1184, 461, 59), (227, 1089, 1184, 513), (1089, 365, 1087, 1184), (1084, 1185, 1086, 364), (226, 702, 1185, 1084), (702, 47, 591, 1185), (699, 1186, 1085, 223), (79, 512, 1186, 699), (512, 226, 1084, 1186), (509, 1187, 462, 60), (223, 1085, 1187, 509), (1085, 364, 1083, 1187), (1080, 1188, 1082, 363), (222, 698, 1188, 1080), (698, 61, 605, 1188), (695, 1189, 1081, 219), (78, 508, 1189, 695), (508, 222, 1080, 1189), (505, 1190, 585, 41), (219, 1081, 1190, 505), (1081, 363, 1079, 1190), (1076, 1191, 1078, 362), (693, 1192, 1077, 217), (503, 1193, 465, 62), (217, 1077, 1193, 503), (1077, 362, 1075, 1193), (1072, 1194, 1074, 361), (216, 692, 1194, 1072), (692, 45, 589, 1194), (689, 1195, 1073, 213), (77, 502, 1195, 689), (502, 216, 1072, 1195), (499, 1196, 466, 63), (213, 1073, 1196, 499), (1073, 361, 1071, 1196), (1068, 1197, 1070, 360), (212, 688, 1197, 1068), (688, 64, 609, 1197), (685, 1198, 1069, 209), (76, 498, 1198, 685), (498, 212, 1068, 1198), (495, 1199, 591, 47), (209, 1069, 1199, 495), (1069, 360, 1067, 1199), (1064, 1200, 1066, 359), (208, 684, 1200, 1064), (684, 65, 610, 1200), (681, 1201, 1065, 205), (75, 494, 1201, 681), (494, 208, 1064, 1201), (491, 1202, 469, 66), (205, 1065, 1202, 491), (1065, 359, 1063, 1202), (1060, 1203, 1062, 358), (204, 680, 1203, 1060), (680, 37, 438, 1203), (677, 1204, 1061, 201), (74, 490, 1204, 677), (490, 204, 1060, 1204), (487, 1205, 470, 67), (201, 1061, 1205, 487), (1061, 358, 1059, 1205), (1056, 1206, 1058, 357), (200, 676, 1206, 1056), (676, 68, 613, 1206), (486, 200, 1056, 1207), (1057, 357, 1055, 1208), (1052, 1209, 1054, 356), (196, 672, 1209, 1052), (672, 69, 614, 1209), (482, 196, 1052, 1210), (1053, 356, 1051, 1211), (1048, 1212, 1050, 355), (193, 668, 1212, 1048), (668, 40, 584, 1212), (665, 1213, 1049, 190), (72, 478, 1213, 665), (478, 193, 1048, 1213), (475, 1214, 474, 71), (190, 1049, 1214, 475), (1049, 355, 1047, 1214), (1044, 1215, 1046, 354), (192, 667, 1215, 1044), (667, 72, 665, 1215), (614, 1216, 1045, 139), (69, 477, 1216, 614), (477, 192, 1044, 1216), (424, 1217, 426, 25), (139, 1045, 1217, 424), (1045, 354, 1043, 1217), (1040, 1218, 1042, 353), (142, 427, 1218, 1040), (427, 26, 666, 1218), (662, 1219, 1041, 187), (8, 617, 1219, 662), (617, 142, 1040, 1219), (472, 1220, 477, 69), (187, 1041, 1220, 472), (1041, 353, 1039, 1220), (1036, 1221, 1038, 352), (94, 379, 1221, 1036), (379, 1, 632, 1221), (666, 1222, 1037, 191), (26, 569, 1222, 666), (569, 94, 1036, 1222), (476, 1223, 478, 72), (191, 1037, 1223, 476), (1037, 352, 1035, 1223), (1032, 1224, 1034, 351), (195, 671, 1224, 1032), (582, 1225, 1033, 107), (38, 481, 1225, 582), (481, 195, 1032, 1225), (392, 1226, 425, 9), (107, 1033, 1226, 392), (1033, 351, 1031, 1226), (1028, 1227, 1030, 350), (154, 439, 1227, 1028), (630, 1228, 1029, 155), (0, 629, 1228, 630), (629, 154, 1028, 1228), (440, 1229, 481, 38), (155, 1029, 1229, 440), (1029, 350, 1027, 1229), (1024, 1230, 1026, 349), (106, 391, 1230, 1024), (391, 8, 662, 1230), (581, 106, 1024, 1231), (1025, 349, 1023, 1232), (1020, 1233, 1022, 348), (199, 675, 1233, 1020), (570, 1234, 1021, 95), (27, 485, 1234, 570), (485, 199, 1020, 1234), (380, 1235, 384, 3), (95, 1021, 1235, 380), (1021, 348, 1019, 1235), (1016, 1236, 1018, 347), (140, 615, 1236, 1016), (618, 1237, 1017, 143), (9, 425, 1237, 618), (425, 140, 1016, 1237), (428, 1238, 485, 27), (143, 1017, 1238, 428), (1017, 347, 1015, 1238), (1012, 1239, 1014, 346), (188, 663, 1239, 1012), (663, 25, 661, 1239), (473, 188, 1012, 1240), (1013, 346, 1011, 1241), (1008, 1242, 1010, 345), (203, 679, 1242, 1008), (679, 74, 677, 1242), (610, 1243, 1009, 135), (65, 489, 1243, 610), (489, 203, 1008, 1243), (420, 1244, 422, 24), (135, 1009, 1244, 420), (1009, 345, 1007, 1244), (1004, 1245, 1006, 344), (151, 436, 1245, 1004), (436, 35, 678, 1245), (658, 1246, 1005, 183), (17, 626, 1246, 658), (626, 151, 1004, 1246), (468, 1247, 489, 65), (183, 1005, 1247, 468), (1005, 344, 1003, 1247), (1000, 1248, 1002, 343), (103, 388, 1248, 1000), (388, 7, 390, 1248), (678, 1249, 1001, 202), (35, 578, 1249, 678), (578, 103, 1000, 1249), (488, 1250, 490, 74), (202, 1001, 1250, 488), (1001, 343, 999, 1250), (996, 1251, 998, 342), (207, 683, 1251, 996), (683, 75, 681, 1251), (589, 1252, 997, 114), (45, 493, 1252, 589), (493, 207, 996, 1252), (399, 1253, 421, 16), (114, 997, 1253, 399), (997, 342, 995, 1253), (992, 1254, 994, 341), (163, 448, 1254, 992), (448, 46, 682, 1254), (637, 1255, 993, 162), (4, 638, 1255, 637), (638, 163, 992, 1255), (447, 1256, 493, 45), (162, 993, 1256, 447), (993, 341, 991, 1256), (988, 1257, 990, 340), (115, 400, 1257, 988), (400, 17, 658, 1257), (682, 1258, 989, 206), (46, 590, 1258, 682), (590, 115, 988, 1258), (492, 1259, 494, 75), (206, 989, 1259, 492), (989, 340, 987, 1259), (984, 1260, 986, 339), (211, 687, 1260, 984), (687, 76, 685, 1260), (577, 1261, 985, 102), (34, 497, 1261, 577), (497, 211, 984, 1261), (387, 1262, 639, 5), (102, 985, 1262, 387), (985, 339, 983, 1262), (980, 1263, 982, 338), (136, 611, 1263, 980), (611, 66, 686, 1263), (625, 1264, 981, 150), (16, 421, 1264, 625), (421, 136, 980, 1264), (435, 1265, 497, 34), (150, 981, 1265, 435), (981, 338, 979, 1265), (976, 1266, 978, 337), (184, 659, 1266, 976), (659, 24, 657, 1266), (686, 1267, 977, 210), (66, 469, 1267, 686), (469, 184, 976, 1267), (496, 1268, 498, 76), (210, 977, 1268, 496), (977, 337, 975, 1268), (972, 1269, 974, 336), (215, 691, 1269, 972), (691, 77, 689, 1269), (606, 1270, 973, 131), (501, 215, 972, 1270), (416, 1271, 418, 23), (131, 973, 1271, 416), (973, 336, 971, 1271), (968, 1272, 970, 335), (144, 429, 1272, 968), (429, 28, 690, 1272), (654, 1273, 969, 179), (10, 619, 1273, 654), (619, 144, 968, 1273), (179, 969, 1274, 464), (969, 335, 967, 1274), (964, 1275, 966, 334), (96, 381, 1275, 964), (381, 4, 637, 1275), (690, 1276, 965, 214), (28, 571, 1276, 690), (571, 96, 964, 1276), (500, 1277, 502, 77), (214, 965, 1277, 500), (965, 334, 963, 1277), (960, 1278, 962, 333), (581, 1279, 961, 106), (391, 1280, 417, 8), (106, 961, 1280, 391), (961, 333, 959, 1280), (956, 1281, 958, 332), (156, 441, 1281, 956), (441, 39, 694, 1281), (629, 1282, 957, 154), (0, 631, 1282, 629), (631, 156, 956, 1282), (154, 957, 1283, 439), (957, 332, 955, 1283), (952, 1284, 954, 331), (108, 393, 1284, 952), (393, 10, 654, 1284), (694, 1285, 953, 218), (39, 583, 1285, 694), (583, 108, 952, 1285), (218, 953, 1286, 504), (953, 331, 951, 1286), (948, 1287, 950, 330), (221, 697, 1287, 948), (697, 78, 695, 1287), (569, 1288, 949, 94), (26, 507, 1288, 569), (507, 221, 948, 1288), (379, 1289, 633, 1), (94, 949, 1289, 379), (949, 330, 947, 1289), (944, 1290, 946, 329), (132, 607, 1290, 944), (607, 62, 696, 1290), (617, 1291, 945, 142), (8, 417, 1291, 617), (417, 132, 944, 1291), (427, 1292, 507, 26), (142, 945, 1292, 427), (945, 329, 943, 1292), (940, 1293, 942, 328), (180, 655, 1293, 940), (655, 23, 653, 1293), (696, 1294, 941, 220), (62, 465, 1294, 696), (465, 180, 940, 1294), (506, 1295, 508, 78), (220, 941, 1295, 506), (941, 328, 939, 1295), (936, 1296, 938, 327), (225, 701, 1296, 936), (701, 79, 699, 1296), (602, 1297, 937, 127), (58, 511, 1297, 602), (511, 225, 936, 1297), (412, 1298, 414, 22), (127, 937, 1298, 412), (937, 327, 935, 1298), (932, 1299, 934, 326), (146, 431, 1299, 932), (431, 30, 700, 1299), (650, 1300, 933, 175), (12, 621, 1300, 650), (621, 146, 932, 1300), (460, 1301, 511, 58), (175, 933, 1301, 460), (933, 326, 931, 1301), (928, 1302, 930, 325), (98, 383, 1302, 928), (383, 5, 639, 1302), (700, 1303, 929, 224), (30, 573, 1303, 700), (573, 98, 928, 1303), (510, 1304, 512, 79), (224, 929, 1304, 510), (929, 325, 927, 1304), (924, 1305, 926, 324), (229, 705, 1305, 924), (705, 80, 703, 1305), (584, 1306, 925, 109), (40, 515, 1306, 584), (515, 229, 924, 1306), (394, 1307, 413, 11), (109, 925, 1307, 394), (925, 324, 923, 1307), (920, 1308, 922, 323), (158, 443, 1308, 920), (443, 41, 704, 1308), (632, 1309, 921, 157), (1, 633, 1309, 632), (633, 158, 920, 1309), (442, 1310, 515, 40), (157, 921, 1310, 442), (921, 323, 919, 1310), (916, 1311, 918, 322), (110, 395, 1311, 916), (395, 12, 650, 1311), (704, 1312, 917, 228), (41, 585, 1312, 704), (585, 110, 916, 1312), (514, 1313, 516, 80), (228, 917, 1313, 514), (917, 322, 915, 1313), (912, 1314, 914, 321), (233, 709, 1314, 912), (709, 81, 707, 1314), (572, 1315, 913, 97), (29, 519, 1315, 572), (519, 233, 912, 1315), (382, 1316, 635, 2), (97, 913, 1316, 382), (913, 321, 911, 1316), (908, 1317, 910, 320), (128, 603, 1317, 908), (603, 59, 708, 1317), (620, 1318, 909, 145), (11, 413, 1318, 620), (413, 128, 908, 1318), (430, 1319, 519, 29), (145, 909, 1319, 430), (909, 320, 907, 1319), (904, 1320, 906, 319), (176, 651, 1320, 904), (651, 22, 649, 1320), (708, 1321, 905, 232), (59, 461, 1321, 708), (461, 176, 904, 1321), (518, 1322, 520, 81), (232, 905, 1322, 518), (905, 319, 903, 1322), (900, 1323, 902, 318), (237, 713, 1323, 900), (713, 82, 711, 1323), (598, 1324, 901, 123), (54, 523, 1324, 598), (523, 237, 900, 1324), (408, 1325, 410, 21), (123, 901, 1325, 408), (901, 318, 899, 1325), (896, 1326, 898, 317), (148, 433, 1326, 896), (433, 32, 712, 1326), (646, 1327, 897, 171), (14, 623, 1327, 646), (623, 148, 896, 1327), (456, 1328, 523, 54), (171, 897, 1328, 456), (897, 317, 895, 1328), (892, 1329, 894, 316), (100, 385, 1329, 892), (385, 6, 640, 1329), (712, 1330, 893, 236), (32, 575, 1330, 712), (575, 100, 892, 1330), (522, 1331, 524, 82), (236, 893, 1331, 522), (893, 316, 891, 1331), (888, 1332, 890, 315), (241, 717, 1332, 888), (717, 83, 715, 1332), (586, 1333, 889, 111), (42, 527, 1333, 586), (527, 241, 888, 1333), (396, 1334, 409, 13), (111, 889, 1334, 396), (889, 315, 887, 1334), (884, 1335, 886, 314), (160, 445, 1335, 884), (445, 43, 716, 1335), (634, 1336, 885, 159), (2, 635, 1336, 634), (635, 160, 884, 1336), (444, 1337, 527, 42), (159, 885, 1337, 444), (885, 314, 883, 1337), (880, 1338, 882, 313), (112, 397, 1338, 880), (397, 14, 646, 1338), (716, 1339, 881, 240), (43, 587, 1339, 716), (587, 112, 880, 1339), (526, 1340, 528, 83), (240, 881, 1340, 526), (881, 313, 879, 1340), (876, 1341, 878, 312), (876, 1342, 73, 483), (811, 265, 551, 245), (574, 1342, 877, 99), (1341, 876, 483, 480), (597, 1170, 674, 532), (384, 1343, 636, 3), (99, 877, 1343, 384), (877, 312, 875, 1343), (872, 1344, 874, 311), (124, 599, 1344, 872), (599, 55, 720, 1344), (622, 1345, 873, 147), (13, 409, 1345, 622), (409, 124, 872, 1345), (455, 1391, 484, 722), (147, 873, 1346, 432), (873, 311, 871, 1346), (868, 1347, 870, 310), (172, 647, 1347, 868), (647, 21, 645, 1347), (720, 1348, 869, 244), (55, 457, 1348, 720), (457, 172, 868, 1348), (867, 1458, 479, 53), (244, 869, 1349, 530), (869, 310, 867, 1349), (864, 1350, 866, 309), (249, 725, 1350, 864), (725, 85, 723, 1350), (594, 1351, 865, 119), (50, 535, 1351, 594), (535, 249, 864, 1351), (404, 1352, 406, 20), (119, 865, 1352, 404), (865, 309, 863, 1352), (860, 1353, 862, 308), (108, 583, 1353, 860), (583, 39, 724, 1353), (642, 1354, 861, 167), (10, 393, 1354, 642), (393, 108, 860, 1354), (452, 1355, 535, 50), (167, 861, 1355, 452), (861, 308, 859, 1355), (856, 1356, 858, 307), (156, 631, 1356, 856), (631, 0, 630, 1356), (724, 1357, 857, 248), (39, 441, 1357, 724), (441, 156, 856, 1357), (534, 1358, 536, 85), (248, 857, 1358, 534), (857, 307, 855, 1358), (852, 1359, 854, 306), (253, 729, 1359, 852), (729, 86, 727, 1359), (590, 1360, 853, 115), (46, 539, 1360, 590), (539, 253, 852, 1360), (400, 1361, 405, 17), (115, 853, 1361, 400), (853, 306, 851, 1361), (848, 1362, 850, 305), (96, 571, 1362, 848), (571, 28, 728, 1362), (638, 1363, 849, 163), (4, 381, 1363, 638), (381, 96, 848, 1363), (448, 1364, 539, 46), (163, 849, 1364, 448), (849, 305, 847, 1364), (844, 1365, 846, 304), (144, 619, 1365, 844), (619, 10, 642, 1365), (728, 1366, 845, 252), (28, 429, 1366, 728), (429, 144, 844, 1366), (538, 1367, 540, 86), (252, 845, 1367, 538), (845, 304, 843, 1367), (840, 1368, 842, 303), (257, 733, 1368, 840), (733, 87, 731, 1368), (578, 1369, 841, 103), (35, 543, 1369, 578), (543, 257, 840, 1369), (388, 1370, 386, 7), (103, 841, 1370, 388), (841, 303, 839, 1370), (836, 1371, 838, 302), (120, 595, 1371, 836), (595, 51, 732, 1371), (626, 1372, 837, 151), (17, 405, 1372, 626), (405, 120, 836, 1372), (436, 1373, 543, 35), (151, 837, 1373, 436), (837, 302, 835, 1373), (832, 1374, 834, 301), (168, 643, 1374, 832), (643, 20, 641, 1374), (732, 1375, 833, 256), (51, 453, 1375, 732), (453, 168, 832, 1375), (542, 1376, 544, 87), (256, 833, 1376, 542), (833, 301, 831, 1376), (828, 1377, 830, 300), (261, 737, 1377, 828), (737, 88, 735, 1377), (593, 1378, 829, 118), (49, 547, 1378, 593), (547, 261, 828, 1378), (403, 1379, 398, 15), (118, 829, 1379, 403), (829, 300, 827, 1379), (824, 1380, 826, 299), (121, 596, 1380, 824), (596, 52, 736, 1380), (641, 1381, 825, 166), (20, 406, 1381, 641), (406, 121, 824, 1381), (451, 1382, 547, 49), (166, 825, 1382, 451), (825, 299, 823, 1382), (820, 1383, 822, 298), (169, 644, 1383, 820), (644, 9, 618, 1383), (736, 1384, 821, 260), (52, 454, 1384, 736), (454, 169, 820, 1384), (546, 1385, 548, 88), (260, 821, 1385, 546), (821, 298, 819, 1385), (816, 1386, 818, 297), (265, 741, 1386, 816), (741, 89, 739, 1386), (597, 1387, 817, 122), (530, 1349, 670, 721), (1459, 530, 721, 197), (407, 1388, 624, 15), (122, 817, 1388, 407), (817, 297, 815, 1388), (812, 1389, 814, 296), (125, 600, 1389, 812), (600, 56, 740, 1389), (645, 1390, 813, 170), (21, 410, 1390, 645), (410, 125, 812, 1390), (1387, 597, 532, 669), (170, 813, 1391, 455), (813, 296, 811, 1391), (808, 1392, 810, 295), (173, 648, 1392, 808), (648, 19, 628, 1392), (740, 1393, 809, 264), (56, 458, 1393, 740), (458, 173, 808, 1393), (550, 1394, 552, 89), (264, 809, 1394, 550), (809, 295, 807, 1394), (804, 1395, 806, 294), (269, 745, 1395, 804), (745, 90, 743, 1395), (601, 1396, 805, 126), (57, 555, 1396, 601), (555, 269, 804, 1396), (411, 1397, 623, 14), (126, 805, 1397, 411), (805, 294, 803, 1397), (800, 1398, 802, 293), (129, 604, 1398, 800), (604, 60, 744, 1398), (649, 1399, 801, 174), (22, 414, 1399, 649), (414, 129, 800, 1399), (459, 1400, 555, 57), (174, 801, 1400, 459), (801, 293, 799, 1400), (796, 1401, 798, 292), (177, 652, 1401, 796), (652, 18, 627, 1401), (744, 1402, 797, 268), (60, 462, 1402, 744), (462, 177, 796, 1402), (554, 1403, 556, 90), (268, 797, 1403, 554), (797, 292, 795, 1403), (792, 1404, 794, 291), (273, 749, 1404, 792), (749, 91, 747, 1404), (605, 1405, 793, 130), (61, 559, 1405, 605), (559, 273, 792, 1405), (415, 1406, 621, 12), (130, 793, 1406, 415), (793, 291, 791, 1406), (788, 1407, 790, 290), (133, 608, 1407, 788), (608, 63, 748, 1407), (653, 1408, 789, 178), (23, 418, 1408, 653), (418, 133, 788, 1408), (463, 1409, 559, 61), (178, 789, 1409, 463), (789, 290, 787, 1409), (784, 1410, 786, 289), (181, 656, 1410, 784), (656, 16, 625, 1410), (748, 1411, 785, 272), (63, 466, 1411, 748), (466, 181, 784, 1411), (558, 1412, 560, 91), (272, 785, 1412, 558), (785, 289, 783, 1412), (780, 1413, 782, 288), (277, 753, 1413, 780), (753, 92, 751, 1413), (609, 1414, 781, 134), (64, 563, 1414, 609), (563, 277, 780, 1414), (419, 1415, 627, 18), (134, 781, 1415, 419), (781, 288, 779, 1415), (776, 1416, 778, 287), (137, 612, 1416, 776), (612, 67, 752, 1416), (657, 1417, 777, 182), (24, 422, 1417, 657), (422, 137, 776, 1417), (467, 1418, 563, 64), (182, 777, 1418, 467), (777, 287, 775, 1418), (772, 1419, 774, 286), (185, 660, 1419, 772), (660, 19, 402, 1419), (752, 1420, 773, 276), (67, 470, 1420, 752), (470, 185, 772, 1420), (562, 1421, 564, 92), (276, 773, 1421, 562), (773, 286, 771, 1421), (768, 1422, 770, 285), (281, 757, 1422, 768), (757, 93, 755, 1422), (613, 1423, 769, 138), (68, 567, 1423, 613), (567, 281, 768, 1423), (423, 1424, 396, 13), (138, 769, 1424, 423), (769, 285, 767, 1424), (764, 1425, 766, 284), (141, 616, 1425, 764), (616, 71, 756, 1425), (661, 1426, 765, 186), (25, 426, 1426, 661), (426, 141, 764, 1426), (471, 1427, 567, 68), (186, 765, 1427, 471), (765, 284, 763, 1427), (760, 1428, 762, 283), (189, 664, 1428, 760), (664, 11, 620, 1428), (756, 1429, 761, 280), (71, 474, 1429, 756), (474, 189, 760, 1429), (566, 1430, 568, 93), (280, 761, 1430, 566), (761, 283, 759, 1430), (759, 1431, 758, 282), (283, 762, 1431, 759), (762, 145, 430, 1431), (763, 1432, 757, 281), (284, 766, 1432, 763), (766, 280, 566, 1432), (767, 1433, 586, 111), (285, 770, 1433, 767), (770, 279, 565, 1433), (771, 1434, 754, 278), (286, 774, 1434, 771), (774, 117, 592, 1434), (775, 1435, 753, 277), (287, 778, 1435, 775), (778, 276, 562, 1435), (779, 1436, 437, 152), (288, 782, 1436, 779), (782, 275, 561, 1436), (783, 1437, 750, 274), (289, 786, 1437, 783), (786, 150, 435, 1437), (787, 1438, 749, 273), (290, 790, 1438, 787), (790, 272, 558, 1438), (791, 1439, 431, 146), (291, 794, 1439, 791), (794, 271, 557, 1439), (795, 1440, 746, 270), (292, 798, 1440, 795), (798, 152, 437, 1440), (799, 1441, 745, 269), (293, 802, 1441, 799), (802, 268, 554, 1441), (803, 1442, 433, 148), (294, 806, 1442, 803), (806, 267, 553, 1442), (807, 1443, 742, 266), (295, 810, 1443, 807), (810, 153, 438, 1443), (811, 1444, 741, 265), (296, 814, 1444, 811), (814, 264, 550, 1444), (815, 1445, 434, 149), (297, 818, 1445, 815), (818, 263, 549, 1445), (819, 1446, 738, 262), (298, 822, 1446, 819), (822, 143, 428, 1446), (823, 1447, 737, 261), (299, 826, 1447, 823), (826, 260, 546, 1447), (827, 1448, 588, 113), (300, 830, 1448, 827), (830, 259, 545, 1448), (831, 1449, 734, 258), (301, 834, 1449, 831), (834, 166, 451, 1449), (835, 1450, 733, 257), (302, 838, 1450, 835), (838, 256, 542, 1450), (839, 1451, 576, 101), (303, 842, 1451, 839), (842, 255, 541, 1451), (843, 1452, 730, 254), (304, 846, 1452, 843), (846, 167, 452, 1452), (847, 1453, 729, 253), (305, 850, 1453, 847), (850, 252, 538, 1453), (851, 1454, 595, 120), (306, 854, 1454, 851), (854, 251, 537, 1454), (855, 1455, 726, 250), (307, 858, 1455, 855), (858, 155, 440, 1455), (859, 1456, 725, 249), (308, 862, 1456, 859), (862, 248, 534, 1456), (863, 1457, 596, 121), (309, 866, 1457, 863), (866, 247, 533, 1457), (1391, 811, 245, 484), (310, 870, 1458, 867), (870, 170, 455, 1458), (816, 1387, 669, 84), (311, 874, 1459, 871), (874, 244, 530, 1459), (875, 1460, 446, 161), (312, 878, 1460, 875), (878, 243, 529, 1460), (879, 1461, 718, 242), (313, 882, 1461, 879), (882, 171, 456, 1461), (883, 1462, 717, 241), (314, 886, 1462, 883), (886, 240, 526, 1462), (887, 1463, 599, 124), (315, 890, 1463, 887), (890, 239, 525, 1463), (891, 1464, 714, 238), (316, 894, 1464, 891), (894, 165, 450, 1464), (895, 1465, 713, 237), (317, 898, 1465, 895), (898, 236, 522, 1465), (899, 1466, 600, 125), (318, 902, 1466, 899), (902, 235, 521, 1466), (903, 1467, 710, 234), (319, 906, 1467, 903), (906, 174, 459, 1467), (907, 1468, 709, 233), (320, 910, 1468, 907), (910, 232, 518, 1468), (911, 1469, 445, 160), (321, 914, 1469, 911), (914, 231, 517, 1469), (915, 1470, 706, 230), (322, 918, 1470, 915), (918, 175, 460, 1470), (919, 1471, 705, 229), (323, 922, 1471, 919), (922, 228, 514, 1471), (923, 1472, 603, 128), (324, 926, 1472, 923), (926, 227, 513, 1472), (927, 1473, 702, 226), (325, 930, 1473, 927), (930, 164, 449, 1473), (931, 1474, 701, 225), (326, 934, 1474, 931), (934, 224, 510, 1474), (935, 1475, 604, 129), (327, 938, 1475, 935), (938, 223, 509, 1475), (939, 1476, 698, 222), (328, 942, 1476, 939), (942, 178, 463, 1476), (943, 1477, 697, 221), (329, 946, 1477, 943), (946, 220, 506, 1477), (947, 1478, 443, 158), (330, 950, 1478, 947), (950, 219, 505, 1478), (331, 954, 1479, 951), (954, 179, 464, 1479), (332, 958, 1480, 955), (958, 218, 504, 1480), (959, 1481, 607, 132), (333, 962, 1481, 959), (962, 217, 503, 1481), (963, 1482, 692, 216), (334, 966, 1482, 963), (966, 162, 447, 1482), (967, 1483, 691, 215), (335, 970, 1483, 967), (970, 214, 500, 1483), (971, 1484, 608, 133), (336, 974, 1484, 971), (974, 213, 499, 1484), (975, 1485, 688, 212), (337, 978, 1485, 975), (978, 182, 467, 1485), (979, 1486, 687, 211), (338, 982, 1486, 979), (982, 210, 496, 1486), (983, 1487, 449, 164), (339, 986, 1487, 983), (986, 209, 495, 1487), (987, 1488, 684, 208), (340, 990, 1488, 987), (990, 183, 468, 1488), (991, 1489, 683, 207), (341, 994, 1489, 991), (994, 206, 492, 1489), (995, 1490, 611, 136), (342, 998, 1490, 995), (998, 205, 491, 1490), (999, 1491, 680, 204), (343, 1002, 1491, 999), (1002, 105, 580, 1491), (1003, 1492, 679, 203), (344, 1006, 1492, 1003), (1006, 202, 488, 1492), (1007, 1493, 612, 137), (345, 1010, 1493, 1007), (1010, 201, 487, 1493), (1011, 1494, 676, 200), (346, 1014, 1494, 1011), (1014, 186, 471, 1494), (1015, 1495, 675, 199), (347, 1018, 1495, 1015), (1019, 1496, 574, 99), (348, 1022, 1496, 1019), (1023, 1497, 672, 196), (349, 1026, 1497, 1023), (1026, 187, 472, 1497), (1027, 1498, 671, 195), (350, 1030, 1498, 1027), (1031, 1499, 615, 140), (351, 1034, 1499, 1031), (1035, 1500, 668, 193), (352, 1038, 1500, 1035), (1038, 157, 442, 1500), (1039, 1501, 667, 192), (353, 1042, 1501, 1039), (1042, 191, 476, 1501), (1043, 1502, 616, 141), (354, 1046, 1502, 1043), (1046, 190, 475, 1502), (1047, 1503, 664, 189), (355, 1050, 1503, 1047), (1050, 109, 394, 1503), (1051, 1504, 663, 188), (356, 1054, 1504, 1051), (1054, 139, 424, 1504), (1055, 1505, 622, 147), (357, 1058, 1505, 1055), (1058, 138, 423, 1505), (1059, 1506, 660, 185), (358, 1062, 1506, 1059), (1062, 153, 628, 1506), (1063, 1507, 659, 184), (359, 1066, 1507, 1063), (1066, 135, 420, 1507), (1067, 1508, 401, 116), (360, 1070, 1508, 1067), (1070, 134, 419, 1508), (1071, 1509, 656, 181), (361, 1074, 1509, 1071), (1074, 114, 399, 1509), (1075, 1510, 655, 180), (362, 1078, 1510, 1075), (1078, 131, 416, 1510), (1079, 1511, 395, 110), (363, 1082, 1511, 1079), (1082, 130, 415, 1511), (1083, 1512, 652, 177), (364, 1086, 1512, 1083), (1086, 116, 401, 1512), (1087, 1513, 651, 176), (365, 1090, 1513, 1087), (1090, 127, 412, 1513), (1091, 1514, 397, 112), (366, 1094, 1514, 1091), (1094, 126, 411, 1514), (1095, 1515, 648, 173), (367, 1098, 1515, 1095), (1098, 117, 402, 1515), (1099, 1516, 647, 172), (368, 1102, 1516, 1099), (1102, 123, 408, 1516), (1103, 1517, 398, 113), (369, 1106, 1517, 1103), (1106, 122, 407, 1517), (1107, 1518, 644, 169), (370, 1110, 1518, 1107), (1110, 107, 392, 1518), (1111, 1519, 643, 168), (371, 1114, 1519, 1111), (1114, 119, 404, 1519), (1115, 1520, 624, 149), (372, 1118, 1520, 1115), (1118, 118, 403, 1520), (1119, 1521, 636, 161), (373, 1122, 1521, 1119), (1122, 95, 380, 1521), (1123, 1522, 386, 101), (374, 1126, 1522, 1123), (1126, 105, 390, 1522), (1127, 1523, 385, 100), (375, 1130, 1523, 1127), (1130, 104, 389, 1523), (1131, 1524, 383, 98), (376, 1134, 1524, 1131), (1134, 102, 387, 1524), (1135, 1525, 389, 104), (377, 1138, 1525, 1135), (1138, 165, 640, 1525), (1139, 1526, 634, 159), (378, 1142, 1526, 1139), (1142, 97, 382, 1526)])
me_cube_003.materials.append(mat_material_003)
me_cube_003.use_remesh_preserve_volume = False
me_cube_003.use_remesh_preserve_attributes = False
me_cube_003.use_mirror_vertex_groups = False
me_cube_003.update()

# ---- objects
ob_plane = bpy.data.objects.new('Plane', me_plane)
ob_cube = bpy.data.objects.new('Cube', me_cube)
ob_lamp = bpy.data.objects.new('Lamp', light_lamp)
ob_camera = bpy.data.objects.new('Camera', cam_camera)
ob_cube_001 = bpy.data.objects.new('Cube.001', me_cube_001)
ob_cube_002 = bpy.data.objects.new('Cube.002', me_cube_002)
ob_cube_003 = bpy.data.objects.new('Cube.003', me_cube_003)

# ---- transforms, parenting, visibility, modifiers, constraints
ob_plane.location = (-1.345, -0.4758, 1.854)
ob_plane.scale = (3.689, 3.563, 3.689)
ob_plane.lineart.crease_threshold = 0.0
ob_cube.location = (-5.044, -0.5551, 0.851)
ob_cube.scale = (0.1841, 3.882, 1.0)
ob_cube.lock_rotations_4d = False
ob_cube.empty_display_type = 'ARROWS'
ob_cube.lineart.crease_threshold = 0.0
ob_lamp.location = (4.076, 1.005, 5.904)
ob_lamp.rotation_euler = (0.6503, 0.05522, 1.866)
ob_lamp.lock_rotations_4d = False
ob_lamp.empty_display_type = 'ARROWS'
ob_lamp.color = (0.0, 0.0, 0.0, 0.0)
ob_lamp.lineart.crease_threshold = 0.0
ob_camera.location = (7.481, -6.508, 5.344)
ob_camera.rotation_euler = (1.109, 0.01082, 0.8149)
ob_camera.lock_rotations_4d = False
ob_camera.empty_display_type = 'ARROWS'
ob_camera.color = (0.0, 0.0, 0.0, 0.0)
ob_camera.display_type = 'WIRE'
ob_camera.lineart.crease_threshold = 0.0
ob_cube_001.location = (2.378, -0.4578, 0.851)
ob_cube_001.scale = (0.1841, 3.882, 1.0)
ob_cube_001.lock_rotations_4d = False
ob_cube_001.empty_display_type = 'ARROWS'
ob_cube_001.lineart.crease_threshold = 0.0
ob_cube_002.location = (-1.35, 3.254, 0.851)
ob_cube_002.rotation_euler = (0.0, -0.0, -1.57)
ob_cube_002.scale = (0.1841, 3.882, 1.0)
ob_cube_002.lock_rotations_4d = False
ob_cube_002.empty_display_type = 'ARROWS'
ob_cube_002.lineart.crease_threshold = 0.0
ob_cube_003.location = (-1.353, -4.186, 0.851)
ob_cube_003.rotation_euler = (0.0, -0.0, -1.555)
ob_cube_003.scale = (0.1841, 3.882, 1.0)
ob_cube_003.lock_rotations_4d = False
ob_cube_003.empty_display_type = 'ARROWS'
ob_cube_003.lineart.crease_threshold = 0.0

# ---- collection membership
col_collection_1.objects.link(ob_plane)
col_collection_1.objects.link(ob_cube)
col_collection_1.objects.link(ob_lamp)
col_collection_1.objects.link(ob_camera)
col_collection_1.objects.link(ob_cube_001)
col_collection_1.objects.link(ob_cube_002)
col_collection_1.objects.link(ob_cube_003)

# ---- scene / render settings (as saved in the file)
scene.camera = ob_camera
scene.frame_start = 1; scene.frame_end = 250; scene.frame_set(1)
scene.render.engine = 'BLENDER_EEVEE_NEXT'
scene.render.resolution_percentage = 50
scene.render.dither_intensity = 0.0
scene.cycles.use_denoising = False
scene.cycles.samples = 10
scene.cycles.sampling_pattern = 'TABULATED_SOBOL'
scene.cycles.light_sampling_threshold = 0.0
scene.cycles.use_adaptive_sampling = False
scene.cycles.use_light_tree = False
scene.cycles.blur_glossy = 0.0
scene.cycles.pixel_filter_type = 'GAUSSIAN'
scene.cycles.sample_clamp_indirect = 0.0
scene.view_settings.view_transform = 'Standard'
bpy.context.view_layer.update()
